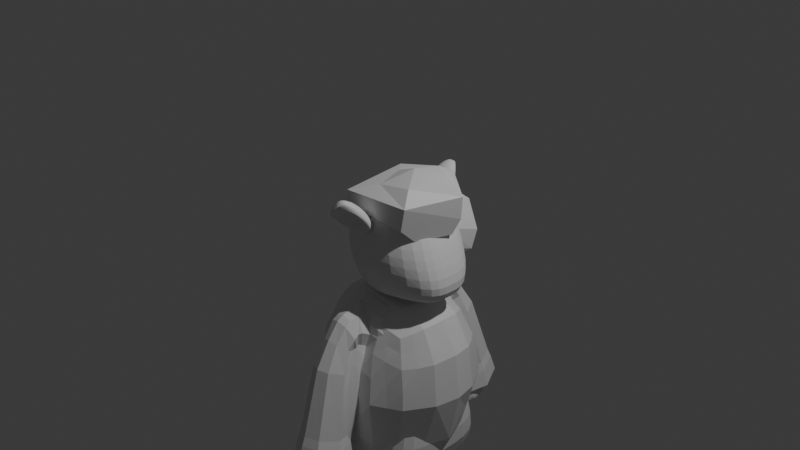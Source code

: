 # Source: Player_Model.blend  (saved by Blender 4.4.30; exported with 4.5.12 LTS)
import bpy
from mathutils import Matrix  # noqa: F401  (used for matrix-valued properties, if any)

bpy.ops.wm.read_factory_settings(use_empty=True)
scene = bpy.context.scene
scene.name = 'Scene'

# ---- collections
col_collection = bpy.data.collections.new('Collection'); scene.collection.children.link(col_collection)
col_fluff = bpy.data.collections.new('fluff'); scene.collection.children.link(col_fluff)

# ---- materials (node trees are filled in below, after node groups)
mat_material_001 = bpy.data.materials.new('Material.001')
mat_material_001.alpha_threshold = 0.0
mat_material_001.roughness = 0.5
mat_material_001.line_color = (0.0, 0.0, 0.0, 1.0)

# ---- material node trees
mat_material_001.use_nodes = True; mat_material_001.node_tree.nodes.clear()
_N = mat_material_001.node_tree.nodes; _L = mat_material_001.node_tree.links
n0 = _N.new('ShaderNodeOutputMaterial'); n0.name = 'Material Output'; n0.location = (300, 300)
n1 = _N.new('ShaderNodeBsdfPrincipled'); n1.name = 'Principled BSDF'; n1.location = (10, 300)
n1.inputs[3].default_value = 1.45
_L.new(n1.outputs[0], n0.inputs[0])
n0.is_active_output = True

# ---- world
world_world = bpy.data.worlds.new('World'); scene.world = world_world
world_world.use_nodes = True; world_world.node_tree.nodes.clear()
_N = world_world.node_tree.nodes; _L = world_world.node_tree.links
n0 = _N.new('ShaderNodeOutputWorld'); n0.name = 'World Output'; n0.location = (300, 300)
n1 = _N.new('ShaderNodeBackground'); n1.name = 'Background'; n1.location = (10, 300)
n1.inputs[0].default_value = (0.05088, 0.05088, 0.05088, 1.0)
_L.new(n1.outputs[0], n0.inputs[0])
n0.is_active_output = True
world_world.color = (0.05088, 0.05088, 0.05088)
world_world.sun_shadow_jitter_overblur = 0.0

# ---- cameras
cam_camera = bpy.data.cameras.new('Camera')
cam_camera.clip_end = 100.0
cam_camera.ortho_scale = 7.314

# ---- lights
light_light = bpy.data.lights.new('Light', 'POINT')
light_light.energy = 1000.0
light_light.shadow_soft_size = 0.1

# ---- meshes
me_cube_001 = bpy.data.meshes.new('Cube.001')
me_cube_001.from_pydata([(0.476, 0.4324, 0.7187), (0.5076, 0.4473, -0.8007), (-0.4742, 0.4324, 0.7713), (-0.5162, 0.5233, -0.8018), (-0.5893, 0.2577, -0.878), (-0.5405, 0.0, -0.9161), (0.3227, 0.504, -0.9251), (0.02453, 0.6755, -0.649), (-0.2669, 0.5794, -0.9425), (0.5853, 0.5176, 0.4342), (0.6517, 0.564, -0.005901), (0.5235, 0.5116, -0.5675), (-0.5791, 0.5176, 0.4529), (-0.6506, 0.564, -0.005901), (-0.5143, 0.5828, -0.5148), (0.6029, 0.2297, 0.8), (0.6524, 0.0, 0.8374), (-0.4803, 0.0, 0.9072), (-0.5035, 0.2297, 0.8701), (-0.2906, 0.4796, 0.8301), (-0.057, 0.5252, 0.9391), (0.2204, 0.4796, 0.7956), (0.5349, 0.0, -0.9037), (0.561, 0.2419, -0.8598), (0.301, 0.2492, 0.9216), (-0.01792, 0.2642, 0.9633), (-0.2818, 0.2492, 0.9789), (0.3555, 0.0, 0.95), (0.02172, 0.0, 0.9855), (-0.2551, 0.0, 1.014), (-0.8047, 0.0, -0.5263), (-0.8772, 0.0, 0.0108), (-0.662, 0.0, 0.5659), (-0.6881, 0.2842, -0.5303), (-0.8245, 0.2683, 0.000873), (-0.6774, 0.2501, 0.5184), (-0.3515, 0.1437, -1.231), (-0.01201, 0.07096, -1.335), (0.3465, 0.1631, -1.19), (-0.3095, 0.0, -1.266), (-0.003557, 0.0, -1.336), (0.3105, 0.0, -1.213), (0.665, 0.269, -0.589), (0.8368, 0.2683, 0.000873), (0.7802, 0.2501, 0.4682), (0.7727, 0.0, -0.5709), (0.8985, 0.0, 0.01066), (0.8368, 0.0, 0.4989), (-0.2913, 0.7467, -0.5145), (-0.3563, 0.7471, 0.002454), (-0.325, 0.6057, 0.5207), (0.005527, 0.7186, -0.52), (-0.006194, 0.6825, 0.04169), (-0.05161, 0.5616, 0.4596), (0.3066, 0.668, -0.555), (0.3541, 0.7471, 0.002455), (0.2482, 0.6057, 0.5114), (0.2183, 0.5949, -0.8692), (-0.1628, 0.6693, -0.8761), (-0.2405, 0.07389, -1.286), (0.2226, 0.1037, -1.247), (-0.3321, 0.3828, -1.171), (0.3604, 0.3504, -1.134), (0.3752, 0.5607, -1.422), (0.008632, 0.7296, -1.426), (-0.3318, 0.5987, -1.429), (-0.411, 0.1324, -1.438), (0.01964, 0.06175, -1.428), (0.3994, 0.153, -1.419), (0.2549, 0.6534, -1.423), (-0.2166, 0.683, -1.432), (-0.2561, 0.06584, -1.441), (0.2726, 0.08786, -1.419), (-0.405, 0.3823, -1.426), (0.4122, 0.3636, -1.42), (0.3861, 0.5728, -1.618), (0.02827, 0.7056, -1.616), (-0.3029, 0.5771, -1.584), (-0.4107, 0.1701, -1.596), (0.01162, 0.09083, -1.628), (0.4036, 0.1863, -1.62), (0.2684, 0.6524, -1.62), (-0.1953, 0.6547, -1.594), (-0.2593, 0.1087, -1.609), (0.2739, 0.1214, -1.628), (-0.3796, 0.3912, -1.58), (0.419, 0.3892, -1.62), (0.3221, 0.533, -1.859), (0.05849, 0.6325, -1.855), (-0.1559, 0.5263, -1.84), (-0.2191, 0.2495, -1.845), (0.0516, 0.1764, -1.89), (0.3248, 0.2506, -1.874), (0.2347, 0.5931, -1.859), (-0.08983, 0.59, -1.849), (-0.1227, 0.1996, -1.866), (0.2253, 0.2011, -1.884), (-0.1996, 0.3873, -1.834), (0.3415, 0.3909, -1.868), (0.2475, 0.4665, -2.124), (0.07143, 0.5415, -2.123), (-0.07939, 0.4619, -2.124), (-0.08222, 0.2642, -2.128), (0.07181, 0.2205, -2.129), (0.2436, 0.2673, -2.128), (0.1911, 0.5148, -2.123), (-0.03722, 0.5129, -2.124), (-0.0293, 0.2337, -2.129), (0.1814, 0.2361, -2.129), (-0.08879, 0.3585, -2.126), (0.2567, 0.3646, -2.126), (0.3851, 0.5651, -2.309), (0.0592, 0.5707, -2.303), (-0.1251, 0.4819, -2.299), (-0.122, 0.2573, -2.288), (0.06873, 0.2083, -2.279), (0.3844, 0.1946, -2.298), (0.2819, 0.6575, -2.31), (-0.07125, 0.5385, -2.3), (-0.05421, 0.2242, -2.283), (0.272, 0.143, -2.29), (-0.1371, 0.3652, -2.293), (0.4026, 0.3719, -2.302), (0.09176, 0.3391, -2.296), (0.5256, 0.4729, 0.5801), (0.6301, 0.5443, 0.2102), (0.5876, 0.5378, -0.2867), (-0.5225, 0.4729, 0.6179), (-0.6231, 0.5443, 0.2113), (-0.583, 0.5734, -0.2604), (0.5424, 0.3355, 0.758), (-0.4931, 0.3355, 0.8228), (-0.3784, 0.4564, 0.8038), (0.3416, 0.4564, 0.759), (0.1313, 0.2564, 0.9384), (-0.1516, 0.2564, 0.9731), (0.2592, 0.3707, 0.8547), (-0.03837, 0.386, 0.8988), (-0.289, 0.3707, 0.9043), (-0.3891, 0.24, 0.9276), (0.4495, 0.24, 0.8617), (-0.7624, 0.2762, -0.2647), (-0.7592, 0.2592, 0.2484), (-0.5793, 0.2397, 0.7031), (-0.6386, 0.3874, 0.4816), (-0.7381, 0.4162, -0.002514), (-0.6012, 0.4335, -0.5226), (0.7509, 0.2687, -0.294), (0.8085, 0.2592, 0.2345), (0.5943, 0.3903, -0.5782), (0.7442, 0.4162, -0.002514), (0.6914, 0.3874, 0.4474), (0.6936, 0.2397, 0.6342), (-0.3238, 0.7475, -0.2571), (-0.3447, 0.6846, 0.2681), (-0.1429, 0.7491, -0.5172), (-0.1799, 0.7365, 0.0193), (0.002764, 0.748, -0.2547), (-0.03571, 0.6337, 0.3341), (0.1561, 0.7098, -0.5375), (0.1719, 0.736, 0.0195), (0.3314, 0.7081, -0.2774), (0.3057, 0.6846, 0.2681), (-0.4028, 0.6647, -0.5147), (-0.504, 0.6561, -0.002847), (-0.4474, 0.5749, 0.4873), (-0.3271, 0.5401, 0.678), (0.247, 0.5397, 0.6542), (0.4094, 0.5749, 0.4732), (0.504, 0.6561, -0.002847), (0.4151, 0.5898, -0.5613), (0.4595, 0.623, -0.2821), (0.469, 0.6231, 0.2351), (0.3665, 0.5113, 0.6204), (0.1529, 0.5434, 0.6715), (-0.4087, 0.5113, 0.6515), (-0.4837, 0.6231, 0.2352), (-0.4534, 0.6604, -0.2587), (0.1268, 0.6789, 0.2996), (0.1671, 0.7445, -0.266), (-0.1859, 0.6789, 0.2996), (-0.1605, 0.7642, -0.2559), (0.6151, 0.3614, 0.6048), (0.7205, 0.4019, 0.2221), (0.6692, 0.4032, -0.2904), (-0.6727, 0.4248, -0.2625), (-0.693, 0.4019, 0.229), (-0.5604, 0.3614, 0.6621), (-0.3871, 0.3538, 0.8672), (-0.1639, 0.3779, 0.9006), (0.09996, 0.3778, 0.8723), (0.396, 0.3538, 0.8082), (-0.1756, 0.4909, 0.8318), (0.06863, 0.4907, 0.813), (-0.2019, 0.5883, 0.4959), (0.1009, 0.5877, 0.4919), (-0.2568, 0.544, 0.6904), (-0.06286, 0.5887, 0.9135), (-0.05401, 0.5482, 0.4954), (-0.1699, 0.5986, 0.8781), (0.04784, 0.5985, 0.8654), (-0.2048, 0.5893, 0.5188), (0.0978, 0.6216, 0.5181), (0.1385, 0.643, 0.723), (-0.2535, 0.6434, 0.735), (-0.06834, 0.7165, 0.8776), (-0.05408, 0.556, 0.4936), (-0.1615, 0.7072, 0.8451), (0.0286, 0.7074, 0.8409), (-0.1925, 0.6601, 0.5555), (0.08306, 0.659, 0.5538), (0.1197, 0.6796, 0.7108), (-0.2379, 0.6797, 0.7184), (-0.06959, 0.7889, 0.8334), (-0.05001, 0.5684, 0.4533), (-0.1708, 0.7705, 0.7986), (0.03629, 0.7724, 0.7975), (-0.1876, 0.6772, 0.5284), (0.08314, 0.676, 0.5277), (0.1259, 0.7294, 0.6749), (-0.2431, 0.731, 0.6784), (-0.04504, 0.5827, 0.4291), (-0.1544, 0.6983, 0.4978), (0.1066, 0.8079, 0.5691), (-0.2138, 0.8104, 0.5691), (-0.1528, 0.8977, 0.6413), (0.03381, 0.8949, 0.6413), (0.05629, 0.6976, 0.4976), (-0.06126, 0.9257, 0.6632), (-0.04165, 1.097, 0.4016), (-0.03956, 0.674, 0.277), (-0.1564, 1.052, 0.3864), (0.07298, 1.049, 0.3877), (-0.1616, 0.7626, 0.2914), (0.08324, 0.7616, 0.2927), (0.1504, 0.9, 0.3394), (-0.2311, 0.9031, 0.3372), (0.00129, 1.328, -0.2866), (0.00129, 0.7994, -0.4093), (-0.1464, 1.262, -0.3028), (0.149, 1.263, -0.3028), (-0.1507, 0.8674, -0.4003), (0.1533, 0.8677, -0.4003), (0.242, 1.057, -0.3532), (-0.2395, 1.055, -0.3532), (0.00129, 1.328, -0.2866), (0.00129, 0.7994, -0.4093), (-0.1464, 1.262, -0.3028), (0.149, 1.263, -0.3028), (-0.1507, 0.8674, -0.4003), (0.1533, 0.8677, -0.4003), (0.242, 1.057, -0.3532), (-0.2395, 1.055, -0.3532), (0.006462, 1.368, -0.38), (0.006462, 0.7833, -0.5166), (-0.1578, 1.296, -0.3982), (0.1708, 1.297, -0.3982), (-0.1626, 0.8559, -0.5066), (0.1756, 0.8588, -0.5066), (0.2743, 1.07, -0.4542), (-0.2614, 1.068, -0.4542), (0.0152, 1.427, -0.5623), (0.0152, 0.7767, -0.7142), (-0.1675, 1.345, -0.5824), (0.1979, 1.348, -0.5824), (-0.1729, 0.8547, -0.7031), (0.2033, 0.8558, -0.7031), (0.3131, 1.095, -0.6448), (-0.2827, 1.087, -0.6448), (0.01596, 1.369, -0.6281), (0.01596, 0.8504, -0.747), (-0.1271, 1.304, -0.6439), (0.159, 1.307, -0.6439), (-0.1312, 0.9205, -0.7384), (0.1632, 0.9219, -0.7384), (0.2492, 1.108, -0.6927), (-0.2172, 1.104, -0.6927), (0.01027, 1.075, -0.7015)], [], [(24, 134, 25, 28, 27), (25, 135, 26, 29, 28), (191, 136, 24, 140), (190, 137, 25, 134), (189, 138, 26, 135), (188, 131, 18, 139), (26, 139, 18, 17, 29), (15, 140, 24, 27, 16), (30, 31, 34, 141, 33), (31, 32, 35, 142, 34), (32, 17, 18, 143, 35), (187, 131, 2, 127), (186, 144, 12, 128), (185, 145, 13, 129), (4, 33, 146, 14, 3), (5, 30, 33, 4), (36, 59, 37, 40, 39), (37, 60, 38, 41, 40), (3, 8, 61, 36, 4), (6, 1, 23, 38, 62), (38, 23, 22, 41), (4, 36, 39, 5), (42, 147, 43, 46, 45), (43, 148, 44, 47, 46), (1, 11, 149, 42, 23), (184, 150, 43, 147), (183, 151, 44, 148), (182, 130, 15, 152), (44, 152, 15, 16, 47), (23, 42, 45, 22), (181, 156, 52, 157), (180, 194, 53, 158), (179, 160, 55, 161), (178, 195, 56, 162), (3, 14, 163, 48, 8), (177, 164, 49, 153), (176, 165, 50, 154), (175, 132, 19, 166), (174, 193, 21, 167), (173, 133, 0, 124), (172, 168, 9, 125), (171, 169, 10, 126), (6, 54, 170, 11, 1), (7, 51, 159, 54, 6, 57), (8, 48, 155, 51, 7, 58), (7, 57, 69, 64), (59, 36, 66, 71), (60, 37, 67, 72), (8, 58, 70, 65), (37, 59, 71, 67), (57, 6, 63, 69), (36, 61, 73, 66), (61, 8, 65, 73), (58, 7, 64, 70), (38, 60, 72, 68), (62, 38, 68, 74), (6, 62, 74, 63), (64, 69, 81, 76), (70, 64, 76, 82), (66, 73, 85, 78), (63, 74, 86, 75), (65, 70, 82, 77), (71, 66, 78, 83), (74, 68, 80, 86), (67, 71, 83, 79), (72, 67, 79, 84), (69, 63, 75, 81), (68, 72, 84, 80), (73, 65, 77, 85), (85, 77, 89, 97), (76, 81, 93, 88), (82, 76, 88, 94), (78, 85, 97, 90), (75, 86, 98, 87), (77, 82, 94, 89), (83, 78, 90, 95), (86, 80, 92, 98), (79, 83, 95, 91), (84, 79, 91, 96), (81, 75, 87, 93), (80, 84, 96, 92), (92, 96, 108, 104), (97, 89, 101, 109), (88, 93, 105, 100), (94, 88, 100, 106), (90, 97, 109, 102), (87, 98, 110, 99), (89, 94, 106, 101), (95, 90, 102, 107), (98, 92, 104, 110), (91, 95, 107, 103), (96, 91, 103, 108), (93, 87, 99, 105), (104, 108, 120, 116), (109, 101, 113, 121), (100, 105, 117, 112), (106, 100, 112, 118), (102, 109, 121, 114), (99, 110, 122, 111), (101, 106, 118, 113), (107, 102, 114, 119), (110, 104, 116, 122), (103, 107, 119, 115), (108, 103, 115, 120), (105, 99, 111, 117), (115, 119, 123), (120, 115, 123), (117, 111, 123), (116, 120, 123), (121, 113, 123), (112, 117, 123), (118, 112, 123), (114, 121, 123), (111, 122, 123), (113, 118, 123), (119, 114, 123), (122, 116, 123), (170, 171, 126, 11), (54, 161, 171, 170), (161, 55, 169, 171), (169, 172, 125, 10), (55, 162, 172, 169), (162, 56, 168, 172), (168, 173, 124, 9), (56, 167, 173, 168), (167, 21, 133, 173), (195, 174, 167, 56), (50, 166, 196, 194), (166, 19, 192, 196), (165, 175, 166, 50), (12, 127, 175, 165), (127, 2, 132, 175), (164, 176, 154, 49), (13, 128, 176, 164), (128, 12, 165, 176), (163, 177, 153, 48), (14, 129, 177, 163), (129, 13, 164, 177), (160, 178, 162, 55), (52, 158, 178, 160), (158, 53, 195, 178), (159, 179, 161, 54), (51, 157, 179, 159), (157, 52, 160, 179), (156, 180, 158, 52), (49, 154, 180, 156), (154, 50, 194, 180), (155, 181, 157, 51), (48, 153, 181, 155), (153, 49, 156, 181), (151, 182, 152, 44), (9, 124, 182, 151), (124, 0, 130, 182), (150, 183, 148, 43), (10, 125, 183, 150), (125, 9, 151, 183), (149, 184, 147, 42), (11, 126, 184, 149), (126, 10, 150, 184), (146, 185, 129, 14), (33, 141, 185, 146), (141, 34, 145, 185), (145, 186, 128, 13), (34, 142, 186, 145), (142, 35, 144, 186), (144, 187, 127, 12), (35, 143, 187, 144), (143, 18, 131, 187), (138, 188, 139, 26), (19, 132, 188, 138), (132, 2, 131, 188), (137, 189, 135, 25), (20, 192, 189, 137), (192, 19, 138, 189), (136, 190, 134, 24), (21, 193, 190, 136), (193, 20, 137, 190), (130, 191, 140, 15), (0, 133, 191, 130), (133, 21, 136, 191), (193, 174, 203, 200), (20, 193, 200, 197), (194, 196, 204, 201), (53, 194, 201, 198), (174, 195, 202, 203), (195, 53, 198, 202), (192, 20, 197, 199), (196, 192, 199, 204), (202, 198, 206, 210), (204, 199, 207, 212), (200, 203, 211, 208), (199, 197, 205, 207), (197, 200, 208, 205), (201, 204, 212, 209), (203, 202, 210, 211), (198, 201, 209, 206), (209, 212, 220, 217), (211, 210, 218, 219), (206, 209, 217, 214), (210, 206, 214, 218), (212, 207, 215, 220), (208, 211, 219, 216), (207, 205, 213, 215), (205, 208, 216, 213), (214, 217, 222, 221), (218, 214, 221, 227), (220, 215, 225, 224), (216, 219, 223, 226), (215, 213, 228, 225), (213, 216, 226, 228), (217, 220, 224, 222), (219, 218, 227, 223), (224, 225, 231, 236), (226, 223, 235, 232), (225, 228, 229, 231), (228, 226, 232, 229), (222, 224, 236, 233), (223, 227, 234, 235), (221, 222, 233, 230), (227, 221, 230, 234), (233, 236, 244, 241), (235, 234, 242, 243), (230, 233, 241, 238), (234, 230, 238, 242), (236, 231, 239, 244), (232, 235, 243, 240), (231, 229, 237, 239), (229, 232, 240, 237), (241, 244, 252, 249), (243, 242, 250, 251), (238, 241, 249, 246), (242, 238, 246, 250), (244, 239, 247, 252), (240, 243, 251, 248), (239, 237, 245, 247), (237, 240, 248, 245), (245, 248, 256, 253), (249, 252, 260, 257), (251, 250, 258, 259), (246, 249, 257, 254), (250, 246, 254, 258), (252, 247, 255, 260), (248, 251, 259, 256), (247, 245, 253, 255), (260, 255, 263, 268), (256, 259, 267, 264), (255, 253, 261, 263), (253, 256, 264, 261), (257, 260, 268, 265), (259, 258, 266, 267), (254, 257, 265, 262), (258, 254, 262, 266), (262, 265, 273, 270), (266, 262, 270, 274), (268, 263, 271, 276), (264, 267, 275, 272), (263, 261, 269, 271), (261, 264, 272, 269), (265, 268, 276, 273), (267, 266, 274, 275), (273, 276, 277), (275, 274, 277), (270, 273, 277), (274, 270, 277), (276, 271, 277), (272, 275, 277), (271, 269, 277), (269, 272, 277)])
_uv = me_cube_001.uv_layers.new(name='UVMap')
_uv.uv.foreach_set('vector', [0.6875, 0.5625, 0.7188, 0.5625, 0.75, 0.5625, 0.75, 0.625, 0.6875, 0.625, 0.75, 0.5625, 0.7812, 0.5625, 0.8125, 0.5625, 0.8125, 0.625, 0.75, 0.625, 0.6562, 0.5312, 0.6875, 0.5313, 0.6875, 0.5625, 0.6562, 0.5625, 0.7188, 0.5313, 0.75, 0.5313, 0.75, 0.5625, 0.7188, 0.5625, 0.7813, 0.5313, 0.8125, 0.5313, 0.8125, 0.5625, 0.7812, 0.5625, 0.8438, 0.5313, 0.875, 0.5313, 0.875, 0.5625, 0.8438, 0.5625, 0.8125, 0.5625, 0.8438, 0.5625, 0.875, 0.5625, 0.875, 0.625, 0.8125, 0.625, 0.625, 0.5625, 0.6562, 0.5625, 0.6875, 0.5625, 0.6875, 0.625, 0.625, 0.625, 0.4375, 0.125, 0.5, 0.125, 0.5, 0.1875, 0.4688, 0.1875, 0.4375, 0.1875, 0.5, 0.125, 0.5625, 0.125, 0.5625, 0.1875, 0.5313, 0.1875, 0.5, 0.1875, 0.5625, 0.125, 0.625, 0.125, 0.625, 0.1875, 0.5938, 0.1875, 0.5625, 0.1875, 0.5938, 0.2188, 0.625, 0.2188, 0.625, 0.25, 0.5938, 0.25, 0.5313, 0.2188, 0.5625, 0.2188, 0.5625, 0.25, 0.5313, 0.25, 0.4688, 0.2188, 0.5, 0.2188, 0.5, 0.25, 0.4688, 0.25, 0.375, 0.1875, 0.4375, 0.1875, 0.4375, 0.2188, 0.4375, 0.25, 0.375, 0.25, 0.375, 0.125, 0.4375, 0.125, 0.4375, 0.1875, 0.375, 0.1875, 0.1875, 0.5625, 0.2188, 0.5625, 0.25, 0.5625, 0.25, 0.625, 0.1875, 0.625, 0.25, 0.5625, 0.2812, 0.5625, 0.3125, 0.5625, 0.3125, 0.625, 0.25, 0.625, 0.125, 0.5, 0.1875, 0.5, 0.1875, 0.5313, 0.1875, 0.5625, 0.125, 0.5625, 0.3125, 0.5, 0.375, 0.5, 0.375, 0.5625, 0.3125, 0.5625, 0.3125, 0.5313, 0.3125, 0.5625, 0.375, 0.5625, 0.375, 0.625, 0.3125, 0.625, 0.125, 0.5625, 0.1875, 0.5625, 0.1875, 0.625, 0.125, 0.625, 0.4375, 0.5625, 0.4688, 0.5625, 0.5, 0.5625, 0.5, 0.625, 0.4375, 0.625, 0.5, 0.5625, 0.5313, 0.5625, 0.5625, 0.5625, 0.5625, 0.625, 0.5, 0.625, 0.375, 0.5, 0.4375, 0.5, 0.4375, 0.5313, 0.4375, 0.5625, 0.375, 0.5625, 0.4688, 0.5313, 0.5, 0.5313, 0.5, 0.5625, 0.4688, 0.5625, 0.5313, 0.5312, 0.5625, 0.5312, 0.5625, 0.5625, 0.5313, 0.5625, 0.5938, 0.5312, 0.625, 0.5312, 0.625, 0.5625, 0.5938, 0.5625, 0.5625, 0.5625, 0.5938, 0.5625, 0.625, 0.5625, 0.625, 0.625, 0.5625, 0.625, 0.375, 0.5625, 0.4375, 0.5625, 0.4375, 0.625, 0.375, 0.625, 0.4688, 0.3438, 0.5, 0.3438, 0.5, 0.375, 0.4688, 0.375, 0.5313, 0.3438, 0.5625, 0.3438, 0.5625, 0.375, 0.5313, 0.375, 0.4688, 0.4063, 0.5, 0.4063, 0.5, 0.4375, 0.4688, 0.4375, 0.5313, 0.4063, 0.5625, 0.4063, 0.5625, 0.4375, 0.5313, 0.4375, 0.375, 0.25, 0.4375, 0.25, 0.4375, 0.2812, 0.4375, 0.3125, 0.375, 0.3125, 0.4688, 0.2812, 0.5, 0.2812, 0.5, 0.3125, 0.4688, 0.3125, 0.5313, 0.2812, 0.5625, 0.2812, 0.5625, 0.3125, 0.5313, 0.3125, 0.5938, 0.2812, 0.625, 0.2812, 0.625, 0.3125, 0.5938, 0.3125, 0.5938, 0.4063, 0.625, 0.4063, 0.625, 0.4375, 0.5938, 0.4375, 0.5938, 0.4688, 0.625, 0.4688, 0.625, 0.5, 0.5938, 0.5, 0.5313, 0.4688, 0.5625, 0.4688, 0.5625, 0.5, 0.5313, 0.5, 0.4688, 0.4688, 0.5, 0.4688, 0.5, 0.5, 0.4688, 0.5, 0.375, 0.4375, 0.4375, 0.4375, 0.4375, 0.4688, 0.4375, 0.5, 0.375, 0.5, 0.375, 0.375, 0.4375, 0.375, 0.4375, 0.4063, 0.4375, 0.4375, 0.375, 0.4375, 0.375, 0.4063, 0.375, 0.3125, 0.4375, 0.3125, 0.4375, 0.3438, 0.4375, 0.375, 0.375, 0.375, 0.375, 0.3438, 0.375, 0.375, 0.375, 0.4063, 0.375, 0.4063, 0.375, 0.375, 0.2188, 0.5625, 0.1875, 0.5625, 0.1875, 0.5625, 0.2188, 0.5625, 0.2812, 0.5625, 0.25, 0.5625, 0.25, 0.5625, 0.2812, 0.5625, 0.375, 0.3125, 0.375, 0.3438, 0.375, 0.3438, 0.375, 0.3125, 0.25, 0.5625, 0.2188, 0.5625, 0.2188, 0.5625, 0.25, 0.5625, 0.375, 0.4063, 0.375, 0.4375, 0.375, 0.4375, 0.375, 0.4063, 0.1875, 0.5625, 0.1875, 0.5313, 0.1875, 0.5313, 0.1875, 0.5625, 0.1875, 0.5313, 0.1875, 0.5, 0.1875, 0.5, 0.1875, 0.5313, 0.375, 0.3438, 0.375, 0.375, 0.375, 0.375, 0.375, 0.3438, 0.3125, 0.5625, 0.2812, 0.5625, 0.2812, 0.5625, 0.3125, 0.5625, 0.3125, 0.5313, 0.3125, 0.5625, 0.3125, 0.5625, 0.3125, 0.5313, 0.3125, 0.5, 0.3125, 0.5313, 0.3125, 0.5313, 0.3125, 0.5, 0.375, 0.375, 0.375, 0.4063, 0.375, 0.4063, 0.375, 0.375, 0.375, 0.3438, 0.375, 0.375, 0.375, 0.375, 0.375, 0.3438, 0.1875, 0.5625, 0.1875, 0.5313, 0.1875, 0.5313, 0.1875, 0.5625, 0.3125, 0.5, 0.3125, 0.5313, 0.3125, 0.5313, 0.3125, 0.5, 0.375, 0.3125, 0.375, 0.3438, 0.375, 0.3438, 0.375, 0.3125, 0.2188, 0.5625, 0.1875, 0.5625, 0.1875, 0.5625, 0.2188, 0.5625, 0.3125, 0.5313, 0.3125, 0.5625, 0.3125, 0.5625, 0.3125, 0.5313, 0.25, 0.5625, 0.2188, 0.5625, 0.2188, 0.5625, 0.25, 0.5625, 0.2812, 0.5625, 0.25, 0.5625, 0.25, 0.5625, 0.2812, 0.5625, 0.375, 0.4063, 0.375, 0.4375, 0.375, 0.4375, 0.375, 0.4063, 0.3125, 0.5625, 0.2812, 0.5625, 0.2812, 0.5625, 0.3125, 0.5625, 0.1875, 0.5313, 0.1875, 0.5, 0.1875, 0.5, 0.1875, 0.5313, 0.1875, 0.5313, 0.1875, 0.5, 0.1875, 0.5, 0.1875, 0.5313, 0.375, 0.375, 0.375, 0.4063, 0.375, 0.4063, 0.375, 0.375, 0.375, 0.3438, 0.375, 0.375, 0.375, 0.375, 0.375, 0.3438, 0.1875, 0.5625, 0.1875, 0.5313, 0.1875, 0.5313, 0.1875, 0.5625, 0.3125, 0.5, 0.3125, 0.5313, 0.3125, 0.5313, 0.3125, 0.5, 0.375, 0.3125, 0.375, 0.3438, 0.375, 0.3438, 0.375, 0.3125, 0.2188, 0.5625, 0.1875, 0.5625, 0.1875, 0.5625, 0.2188, 0.5625, 0.3125, 0.5313, 0.3125, 0.5625, 0.3125, 0.5625, 0.3125, 0.5313, 0.25, 0.5625, 0.2188, 0.5625, 0.2188, 0.5625, 0.25, 0.5625, 0.2812, 0.5625, 0.25, 0.5625, 0.25, 0.5625, 0.2812, 0.5625, 0.375, 0.4063, 0.375, 0.4375, 0.375, 0.4375, 0.375, 0.4063, 0.3125, 0.5625, 0.2812, 0.5625, 0.2812, 0.5625, 0.3125, 0.5625, 0.3125, 0.5625, 0.2812, 0.5625, 0.2812, 0.5625, 0.3125, 0.5625, 0.1875, 0.5313, 0.1875, 0.5, 0.1875, 0.5, 0.1875, 0.5313, 0.375, 0.375, 0.375, 0.4063, 0.375, 0.4063, 0.375, 0.375, 0.375, 0.3438, 0.375, 0.375, 0.375, 0.375, 0.375, 0.3438, 0.1875, 0.5625, 0.1875, 0.5313, 0.1875, 0.5313, 0.1875, 0.5625, 0.3125, 0.5, 0.3125, 0.5313, 0.3125, 0.5313, 0.3125, 0.5, 0.375, 0.3125, 0.375, 0.3438, 0.375, 0.3438, 0.375, 0.3125, 0.2188, 0.5625, 0.1875, 0.5625, 0.1875, 0.5625, 0.2188, 0.5625, 0.3125, 0.5313, 0.3125, 0.5625, 0.3125, 0.5625, 0.3125, 0.5313, 0.25, 0.5625, 0.2188, 0.5625, 0.2188, 0.5625, 0.25, 0.5625, 0.2812, 0.5625, 0.25, 0.5625, 0.25, 0.5625, 0.2812, 0.5625, 0.375, 0.4063, 0.375, 0.4375, 0.375, 0.4375, 0.375, 0.4063, 0.3125, 0.5625, 0.2812, 0.5625, 0.2812, 0.5625, 0.3125, 0.5625, 0.1875, 0.5313, 0.1875, 0.5, 0.1875, 0.5, 0.1875, 0.5313, 0.375, 0.375, 0.375, 0.4063, 0.375, 0.4063, 0.375, 0.375, 0.375, 0.3438, 0.375, 0.375, 0.375, 0.375, 0.375, 0.3438, 0.1875, 0.5625, 0.1875, 0.5313, 0.1875, 0.5313, 0.1875, 0.5625, 0.3125, 0.5, 0.3125, 0.5313, 0.3125, 0.5313, 0.3125, 0.5, 0.375, 0.3125, 0.375, 0.3438, 0.375, 0.3438, 0.375, 0.3125, 0.2188, 0.5625, 0.1875, 0.5625, 0.1875, 0.5625, 0.2188, 0.5625, 0.3125, 0.5313, 0.3125, 0.5625, 0.3125, 0.5625, 0.3125, 0.5313, 0.25, 0.5625, 0.2188, 0.5625, 0.2188, 0.5625, 0.25, 0.5625, 0.2812, 0.5625, 0.25, 0.5625, 0.25, 0.5625, 0.2812, 0.5625, 0.375, 0.4063, 0.375, 0.4375, 0.375, 0.4375, 0.375, 0.4063, 0.25, 0.5625, 0.2188, 0.5625, 0.25, 0.5625, 0.2812, 0.5625, 0.25, 0.5625, 0.2812, 0.5625, 0.375, 0.4063, 0.375, 0.4375, 0.375, 0.4063, 0.3125, 0.5625, 0.2812, 0.5625, 0.3125, 0.5625, 0.1875, 0.5313, 0.1875, 0.5, 0.1875, 0.5313, 0.375, 0.375, 0.375, 0.4063, 0.375, 0.375, 0.375, 0.3438, 0.375, 0.375, 0.375, 0.3438, 0.1875, 0.5625, 0.1875, 0.5313, 0.1875, 0.5625, 0.3125, 0.5, 0.3125, 0.5313, 0.3125, 0.5, 0.375, 0.3125, 0.375, 0.3438, 0.375, 0.3125, 0.2188, 0.5625, 0.1875, 0.5625, 0.2188, 0.5625, 0.3125, 0.5313, 0.3125, 0.5625, 0.3125, 0.5313, 0.4375, 0.4688, 0.4688, 0.4688, 0.4688, 0.5, 0.4375, 0.5, 0.4375, 0.4375, 0.4688, 0.4375, 0.4688, 0.4688, 0.4375, 0.4688, 0.4688, 0.4375, 0.5, 0.4375, 0.5, 0.4688, 0.4688, 0.4688, 0.5, 0.4688, 0.5313, 0.4688, 0.5313, 0.5, 0.5, 0.5, 0.5, 0.4375, 0.5313, 0.4375, 0.5313, 0.4688, 0.5, 0.4688, 0.5313, 0.4375, 0.5625, 0.4375, 0.5625, 0.4688, 0.5313, 0.4688, 0.5625, 0.4688, 0.5938, 0.4688, 0.5938, 0.5, 0.5625, 0.5, 0.5625, 0.4375, 0.5938, 0.4375, 0.5938, 0.4688, 0.5625, 0.4688, 0.5938, 0.4375, 0.625, 0.4375, 0.625, 0.4688, 0.5938, 0.4688, 0.5625, 0.4063, 0.5938, 0.4063, 0.5938, 0.4375, 0.5625, 0.4375, 0.5625, 0.3125, 0.5938, 0.3125, 0.5938, 0.3438, 0.5625, 0.3438, 0.5938, 0.3125, 0.625, 0.3125, 0.625, 0.3438, 0.5938, 0.3438, 0.5625, 0.2812, 0.5938, 0.2812, 0.5938, 0.3125, 0.5625, 0.3125, 0.5625, 0.25, 0.5938, 0.25, 0.5938, 0.2812, 0.5625, 0.2812, 0.5938, 0.25, 0.625, 0.25, 0.625, 0.2812, 0.5938, 0.2812, 0.5, 0.2812, 0.5313, 0.2812, 0.5313, 0.3125, 0.5, 0.3125, 0.5, 0.25, 0.5313, 0.25, 0.5313, 0.2812, 0.5, 0.2812, 0.5313, 0.25, 0.5625, 0.25, 0.5625, 0.2812, 0.5313, 0.2812, 0.4375, 0.2812, 0.4688, 0.2812, 0.4688, 0.3125, 0.4375, 0.3125, 0.4375, 0.25, 0.4688, 0.25, 0.4688, 0.2812, 0.4375, 0.2812, 0.4688, 0.25, 0.5, 0.25, 0.5, 0.2812, 0.4688, 0.2812, 0.5, 0.4063, 0.5313, 0.4063, 0.5313, 0.4375, 0.5, 0.4375, 0.5, 0.375, 0.5313, 0.375, 0.5313, 0.4063, 0.5, 0.4063, 0.5313, 0.375, 0.5625, 0.375, 0.5625, 0.4063, 0.5313, 0.4063, 0.4375, 0.4063, 0.4688, 0.4063, 0.4688, 0.4375, 0.4375, 0.4375, 0.4375, 0.375, 0.4688, 0.375, 0.4688, 0.4063, 0.4375, 0.4063, 0.4688, 0.375, 0.5, 0.375, 0.5, 0.4063, 0.4688, 0.4063, 0.5, 0.3438, 0.5313, 0.3438, 0.5313, 0.375, 0.5, 0.375, 0.5, 0.3125, 0.5313, 0.3125, 0.5313, 0.3438, 0.5, 0.3438, 0.5313, 0.3125, 0.5625, 0.3125, 0.5625, 0.3438, 0.5313, 0.3438, 0.4375, 0.3438, 0.4688, 0.3438, 0.4688, 0.375, 0.4375, 0.375, 0.4375, 0.3125, 0.4688, 0.3125, 0.4688, 0.3438, 0.4375, 0.3438, 0.4688, 0.3125, 0.5, 0.3125, 0.5, 0.3438, 0.4688, 0.3438, 0.5625, 0.5312, 0.5938, 0.5312, 0.5938, 0.5625, 0.5625, 0.5625, 0.5625, 0.5, 0.5938, 0.5, 0.5938, 0.5312, 0.5625, 0.5312, 0.5938, 0.5, 0.625, 0.5, 0.625, 0.5312, 0.5938, 0.5312, 0.5, 0.5313, 0.5313, 0.5312, 0.5313, 0.5625, 0.5, 0.5625, 0.5, 0.5, 0.5313, 0.5, 0.5313, 0.5312, 0.5, 0.5313, 0.5313, 0.5, 0.5625, 0.5, 0.5625, 0.5312, 0.5313, 0.5312, 0.4375, 0.5313, 0.4688, 0.5313, 0.4688, 0.5625, 0.4375, 0.5625, 0.4375, 0.5, 0.4688, 0.5, 0.4688, 0.5313, 0.4375, 0.5313, 0.4688, 0.5, 0.5, 0.5, 0.5, 0.5313, 0.4688, 0.5313, 0.4375, 0.2188, 0.4688, 0.2188, 0.4688, 0.25, 0.4375, 0.25, 0.4375, 0.1875, 0.4688, 0.1875, 0.4688, 0.2188, 0.4375, 0.2188, 0.4688, 0.1875, 0.5, 0.1875, 0.5, 0.2188, 0.4688, 0.2188, 0.5, 0.2188, 0.5313, 0.2188, 0.5313, 0.25, 0.5, 0.25, 0.5, 0.1875, 0.5313, 0.1875, 0.5313, 0.2188, 0.5, 0.2188, 0.5313, 0.1875, 0.5625, 0.1875, 0.5625, 0.2188, 0.5313, 0.2188, 0.5625, 0.2188, 0.5938, 0.2188, 0.5938, 0.25, 0.5625, 0.25, 0.5625, 0.1875, 0.5938, 0.1875, 0.5938, 0.2188, 0.5625, 0.2188, 0.5938, 0.1875, 0.625, 0.1875, 0.625, 0.2188, 0.5938, 0.2188, 0.8125, 0.5313, 0.8438, 0.5313, 0.8438, 0.5625, 0.8125, 0.5625, 0.8125, 0.5, 0.8438, 0.5, 0.8438, 0.5313, 0.8125, 0.5313, 0.8438, 0.5, 0.875, 0.5, 0.875, 0.5313, 0.8438, 0.5313, 0.75, 0.5313, 0.7813, 0.5313, 0.7812, 0.5625, 0.75, 0.5625, 0.75, 0.5, 0.7813, 0.5, 0.7813, 0.5313, 0.75, 0.5313, 0.7813, 0.5, 0.8125, 0.5, 0.8125, 0.5313, 0.7813, 0.5313, 0.6875, 0.5313, 0.7188, 0.5313, 0.7188, 0.5625, 0.6875, 0.5625, 0.6875, 0.5, 0.7188, 0.5, 0.7188, 0.5313, 0.6875, 0.5313, 0.7188, 0.5, 0.75, 0.5, 0.75, 0.5313, 0.7188, 0.5313, 0.625, 0.5312, 0.6562, 0.5312, 0.6562, 0.5625, 0.625, 0.5625, 0.625, 0.5, 0.6562, 0.5, 0.6562, 0.5312, 0.625, 0.5312, 0.6562, 0.5, 0.6875, 0.5, 0.6875, 0.5313, 0.6562, 0.5312, 0.625, 0.4063, 0.5938, 0.4063, 0.5938, 0.4063, 0.625, 0.4063, 0.75, 0.5, 0.7188, 0.5, 0.7188, 0.5, 0.75, 0.5, 0.5625, 0.3438, 0.5938, 0.3438, 0.5938, 0.3438, 0.5625, 0.3438, 0.5625, 0.375, 0.5625, 0.3438, 0.5625, 0.3438, 0.5625, 0.375, 0.5938, 0.4063, 0.5625, 0.4063, 0.5625, 0.4063, 0.5938, 0.4063, 0.5625, 0.4063, 0.5625, 0.375, 0.5625, 0.375, 0.5625, 0.4063, 0.7813, 0.5, 0.75, 0.5, 0.75, 0.5, 0.7813, 0.5, 0.5938, 0.3438, 0.625, 0.3438, 0.625, 0.3438, 0.5938, 0.3438, 0.5625, 0.4063, 0.5625, 0.375, 0.5625, 0.375, 0.5625, 0.4063, 0.5938, 0.3438, 0.625, 0.3438, 0.625, 0.3438, 0.5938, 0.3438, 0.625, 0.4063, 0.5938, 0.4063, 0.5938, 0.4063, 0.625, 0.4063, 0.7813, 0.5, 0.75, 0.5, 0.75, 0.5, 0.7813, 0.5, 0.75, 0.5, 0.7188, 0.5, 0.7188, 0.5, 0.75, 0.5, 0.5625, 0.3438, 0.5938, 0.3438, 0.5938, 0.3438, 0.5625, 0.3438, 0.5938, 0.4063, 0.5625, 0.4063, 0.5625, 0.4063, 0.5938, 0.4063, 0.5625, 0.375, 0.5625, 0.3438, 0.5625, 0.3438, 0.5625, 0.375, 0.5625, 0.3438, 0.5938, 0.3438, 0.5938, 0.3438, 0.5625, 0.3438, 0.5938, 0.4063, 0.5625, 0.4063, 0.5625, 0.4063, 0.5938, 0.4063, 0.5625, 0.375, 0.5625, 0.3438, 0.5625, 0.3438, 0.5625, 0.375, 0.5625, 0.4063, 0.5625, 0.375, 0.5625, 0.375, 0.5625, 0.4063, 0.5938, 0.3438, 0.625, 0.3438, 0.625, 0.3438, 0.5938, 0.3438, 0.625, 0.4063, 0.5938, 0.4063, 0.5938, 0.4063, 0.625, 0.4063, 0.7813, 0.5, 0.75, 0.5, 0.75, 0.5, 0.7813, 0.5, 0.75, 0.5, 0.7188, 0.5, 0.7188, 0.5, 0.75, 0.5, 0.5625, 0.375, 0.5625, 0.3438, 0.5625, 0.3438, 0.5625, 0.375, 0.5625, 0.4063, 0.5625, 0.375, 0.5625, 0.375, 0.5625, 0.4063, 0.5938, 0.3438, 0.625, 0.3438, 0.625, 0.3438, 0.5938, 0.3438, 0.625, 0.4063, 0.5938, 0.4063, 0.5938, 0.4063, 0.625, 0.4063, 0.7813, 0.5, 0.75, 0.5, 0.75, 0.5, 0.7813, 0.5, 0.75, 0.5, 0.7188, 0.5, 0.7188, 0.5, 0.75, 0.5, 0.5625, 0.3438, 0.5938, 0.3438, 0.5938, 0.3438, 0.5625, 0.3438, 0.5938, 0.4063, 0.5625, 0.4063, 0.5625, 0.4063, 0.5938, 0.4063, 0.5938, 0.3438, 0.625, 0.3438, 0.625, 0.3438, 0.5938, 0.3438, 0.625, 0.4063, 0.5938, 0.4063, 0.5938, 0.4063, 0.625, 0.4063, 0.7813, 0.5, 0.75, 0.5, 0.75, 0.5, 0.7813, 0.5, 0.75, 0.5, 0.7188, 0.5, 0.7188, 0.5, 0.75, 0.5, 0.5625, 0.3438, 0.5938, 0.3438, 0.5938, 0.3438, 0.5625, 0.3438, 0.5938, 0.4063, 0.5625, 0.4063, 0.5625, 0.4063, 0.5938, 0.4063, 0.5625, 0.375, 0.5625, 0.3438, 0.5625, 0.3438, 0.5625, 0.375, 0.5625, 0.4063, 0.5625, 0.375, 0.5625, 0.375, 0.5625, 0.4063, 0.5625, 0.3438, 0.5938, 0.3438, 0.5938, 0.3438, 0.5625, 0.3438, 0.5938, 0.4063, 0.5625, 0.4063, 0.5625, 0.4063, 0.5938, 0.4063, 0.5625, 0.375, 0.5625, 0.3438, 0.5625, 0.3438, 0.5625, 0.375, 0.5625, 0.4063, 0.5625, 0.375, 0.5625, 0.375, 0.5625, 0.4063, 0.5938, 0.3438, 0.625, 0.3438, 0.625, 0.3438, 0.5938, 0.3438, 0.625, 0.4063, 0.5938, 0.4063, 0.5938, 0.4063, 0.625, 0.4063, 0.7813, 0.5, 0.75, 0.5, 0.75, 0.5, 0.7813, 0.5, 0.75, 0.5, 0.7188, 0.5, 0.7188, 0.5, 0.75, 0.5, 0.5625, 0.3438, 0.5938, 0.3438, 0.5938, 0.3438, 0.5625, 0.3438, 0.5938, 0.4063, 0.5625, 0.4063, 0.5625, 0.4063, 0.5938, 0.4063, 0.5625, 0.375, 0.5625, 0.3438, 0.5625, 0.3438, 0.5625, 0.375, 0.5625, 0.4063, 0.5625, 0.375, 0.5625, 0.375, 0.5625, 0.4063, 0.5938, 0.3438, 0.625, 0.3438, 0.625, 0.3438, 0.5938, 0.3438, 0.625, 0.4063, 0.5938, 0.4063, 0.5938, 0.4063, 0.625, 0.4063, 0.7813, 0.5, 0.75, 0.5, 0.75, 0.5, 0.7813, 0.5, 0.75, 0.5, 0.7188, 0.5, 0.7188, 0.5, 0.75, 0.5, 0.75, 0.5, 0.7188, 0.5, 0.7188, 0.5, 0.75, 0.5, 0.5625, 0.3438, 0.5938, 0.3438, 0.5938, 0.3438, 0.5625, 0.3438, 0.5938, 0.4063, 0.5625, 0.4063, 0.5625, 0.4063, 0.5938, 0.4063, 0.5625, 0.375, 0.5625, 0.3438, 0.5625, 0.3438, 0.5625, 0.375, 0.5625, 0.4063, 0.5625, 0.375, 0.5625, 0.375, 0.5625, 0.4063, 0.5938, 0.3438, 0.625, 0.3438, 0.625, 0.3438, 0.5938, 0.3438, 0.625, 0.4063, 0.5938, 0.4063, 0.5938, 0.4063, 0.625, 0.4063, 0.7813, 0.5, 0.75, 0.5, 0.75, 0.5, 0.7813, 0.5, 0.5938, 0.3438, 0.625, 0.3438, 0.625, 0.3438, 0.5938, 0.3438, 0.625, 0.4063, 0.5938, 0.4063, 0.5938, 0.4063, 0.625, 0.4063, 0.7813, 0.5, 0.75, 0.5, 0.75, 0.5, 0.7813, 0.5, 0.75, 0.5, 0.7188, 0.5, 0.7188, 0.5, 0.75, 0.5, 0.5625, 0.3438, 0.5938, 0.3438, 0.5938, 0.3438, 0.5625, 0.3438, 0.5938, 0.4063, 0.5625, 0.4063, 0.5625, 0.4063, 0.5938, 0.4063, 0.5625, 0.375, 0.5625, 0.3438, 0.5625, 0.3438, 0.5625, 0.375, 0.5625, 0.4063, 0.5625, 0.375, 0.5625, 0.375, 0.5625, 0.4063, 0.5625, 0.375, 0.5625, 0.3438, 0.5625, 0.3438, 0.5625, 0.375, 0.5625, 0.4063, 0.5625, 0.375, 0.5625, 0.375, 0.5625, 0.4063, 0.5938, 0.3438, 0.625, 0.3438, 0.625, 0.3438, 0.5938, 0.3438, 0.625, 0.4063, 0.5938, 0.4063, 0.5938, 0.4063, 0.625, 0.4063, 0.7813, 0.5, 0.75, 0.5, 0.75, 0.5, 0.7813, 0.5, 0.75, 0.5, 0.7188, 0.5, 0.7188, 0.5, 0.75, 0.5, 0.5625, 0.3438, 0.5938, 0.3438, 0.5938, 0.3438, 0.5625, 0.3438, 0.5938, 0.4063, 0.5625, 0.4063, 0.5625, 0.4063, 0.5938, 0.4063, 0.5625, 0.3438, 0.5938, 0.3438, 0.5625, 0.3438, 0.5938, 0.4063, 0.5625, 0.4063, 0.5938, 0.4063, 0.5625, 0.375, 0.5625, 0.3438, 0.5625, 0.375, 0.5625, 0.4063, 0.5625, 0.375, 0.5625, 0.4063, 0.5938, 0.3438, 0.625, 0.3438, 0.5938, 0.3438, 0.625, 0.4063, 0.5938, 0.4063, 0.625, 0.4063, 0.7813, 0.5, 0.75, 0.5, 0.7813, 0.5, 0.75, 0.5, 0.7188, 0.5, 0.75, 0.5])
me_cube_001.materials.append(mat_material_001)
me_cube_001.use_mirror_vertex_groups = False
me_cube_001.update()
me_cube = bpy.data.meshes.new('Cube')
me_cube.from_pydata([(-1.521, 1.709, -1.0), (-1.117, 1.454, 1.219), (1.668, 1.709, -1.0), (0.6984, 1.454, 1.089), (-1.521, 0.0, -1.0), (-1.117, 0.0, 1.219), (-1.123, 0.8922, 0.0), (0.0, 1.709, -1.0), (0.0, 1.454, 1.089), (1.421, 0.8922, 0.0), (1.668, 0.0, -1.0), (0.6984, 0.0, 1.089), (0.0, 0.0, 1.089), (0.0, 0.0, -1.0), (1.421, 0.0, 0.0), (0.0, 0.8922, 0.0), (-1.123, 0.0, 0.0)], [], [(16, 5, 1, 6), (15, 8, 3, 9), (3, 8, 12, 11), (8, 1, 5, 12), (0, 7, 13, 4), (7, 2, 10, 13), (2, 9, 14, 10), (9, 3, 11, 14), (7, 15, 9, 2), (0, 6, 15, 7), (6, 1, 8, 15), (4, 16, 6, 0)])
_uv = me_cube.uv_layers.new(name='UVMap')
_uv.uv.foreach_set('vector', [0.5, 0.125, 0.625, 0.125, 0.625, 0.25, 0.5, 0.25, 0.5, 0.375, 0.625, 0.375, 0.625, 0.5, 0.5, 0.5, 0.625, 0.5, 0.75, 0.5, 0.75, 0.625, 0.625, 0.625, 0.75, 0.5, 0.875, 0.5, 0.875, 0.625, 0.75, 0.625, 0.125, 0.5, 0.25, 0.5, 0.25, 0.625, 0.125, 0.625, 0.25, 0.5, 0.375, 0.5, 0.375, 0.625, 0.25, 0.625, 0.375, 0.5, 0.5, 0.5, 0.5, 0.625, 0.375, 0.625, 0.5, 0.5, 0.625, 0.5, 0.625, 0.625, 0.5, 0.625, 0.375, 0.375, 0.5, 0.375, 0.5, 0.5, 0.375, 0.5, 0.375, 0.25, 0.5, 0.25, 0.5, 0.375, 0.375, 0.375, 0.5, 0.25, 0.625, 0.25, 0.625, 0.375, 0.5, 0.375, 0.375, 0.125, 0.5, 0.125, 0.5, 0.25, 0.375, 0.25])
me_cube.update()
me_icosphere = bpy.data.meshes.new('Icosphere')
me_icosphere.from_pydata([(-0.06135, -0.0002554, -0.27), (1.091, -0.7638, -0.1005), (-0.4909, -1.236, 0.15), (-1.074, -0.0002554, -0.08864), (-0.4909, 1.235, 0.15), (1.091, 0.7633, -0.1005), (0.3104, -0.9661, 0.8538), (-0.7873, -0.4647, 0.8125), (-0.7873, 0.4637, 0.8125), (0.3104, 0.9652, 0.8538), (1.004, -0.0004738, 0.7327), (-1.244e-05, -0.089, 5.196), (0.6926, -0.4833, 0.7932), (-0.233, -0.9886, 0.7247), (-0.9338, -0.0004738, 0.8357), (-0.233, 1.003, 0.7247), (0.6926, 0.4824, 0.7932), (1.15, -0.089, 5.1), (0.3555, 1.42, 5.1), (-0.9308, 0.8433, 5.1), (-0.9308, -1.021, 5.1), (0.3555, -1.598, 5.1), (0.753, -0.8433, 5.1), (-0.2876, -1.309, 5.1), (-0.9308, -0.089, 5.1), (-0.2876, 1.131, 5.1), (0.753, 0.6653, 5.1), (0.1625, -0.7786, 5.207), (0.5259, -0.089, 5.207), (-0.4255, -0.5152, 5.207), (-0.4255, 0.3372, 5.207), (0.1625, 0.6006, 5.207), (0.5258, -0.4609, 1.47), (-0.6123, -0.4898, 1.48), (0.2401, 0.8598, 1.502), (0.2401, -0.9011, 1.502), (-0.1833, -0.85, 1.435), (-0.6881, -0.02066, 1.492), (-0.1833, 0.8174, 1.435), (0.5258, 0.4196, 1.47), (-0.6123, 0.4485, 1.48), (0.775, -0.02066, 1.439), (0.3711, -0.2773, 1.007), (0.1683, 0.5264, 1.035), (0.1683, -0.5451, 1.035), (-0.125, -0.5392, 0.9753), (-0.4915, -0.009351, 1.027), (-0.125, 0.5277, 0.9753), (0.3711, 0.2585, 1.007), (-0.4233, 0.26, 1.016), (-0.4233, -0.2787, 1.016), (0.5411, -0.009351, 0.979)], [], [(0, 1, 2), (1, 0, 5), (0, 2, 3), (0, 3, 4), (0, 4, 5), (1, 5, 10), (2, 1, 6), (3, 2, 7), (4, 3, 8), (5, 4, 9), (1, 10, 12, 6), (2, 6, 13, 7), (3, 7, 14, 8), (4, 8, 15, 9), (5, 9, 16, 10), (31, 25, 30), (31, 30, 11), (26, 18, 31), (28, 26, 31), (28, 31, 11), (17, 26, 28), (18, 25, 31), (19, 24, 30), (20, 23, 29), (21, 22, 27), (33, 36, 23, 20), (36, 35, 21, 23), (41, 39, 26, 17), (39, 34, 18, 26), (35, 32, 22, 21), (32, 41, 17, 22), (34, 38, 25, 18), (38, 40, 19, 25), (40, 37, 24, 19), (37, 33, 20, 24), (25, 19, 30), (30, 29, 11), (30, 24, 29), (24, 20, 29), (29, 27, 11), (29, 23, 27), (23, 21, 27), (27, 28, 11), (27, 22, 28), (22, 17, 28), (46, 50, 33, 37), (49, 46, 37, 40), (47, 49, 40, 38), (43, 47, 38, 34), (42, 51, 41, 32), (44, 42, 32, 35), (48, 43, 34, 39), (51, 48, 39, 41), (45, 44, 35, 36), (50, 45, 36, 33), (7, 13, 45, 50), (13, 6, 44, 45), (10, 16, 48, 51), (16, 9, 43, 48), (6, 12, 42, 44), (12, 10, 51, 42), (9, 15, 47, 43), (15, 8, 49, 47), (8, 14, 46, 49), (14, 7, 50, 46)])
_uv = me_icosphere.uv_layers.new(name='UVMap')
_uv.uv.foreach_set('vector', [0.1818, 0.0, 0.2727, 0.1575, 0.09091, 0.1575, 0.2727, 0.1575, 0.3636, 0.0, 0.4545, 0.1575, 0.9091, 0.0, 1.0, 0.1575, 0.8182, 0.1575, 0.7273, 0.0, 0.8182, 0.1575, 0.6364, 0.1575, 0.5455, 0.0, 0.6364, 0.1575, 0.4545, 0.1575, 0.2727, 0.1575, 0.4545, 0.1575, 0.3636, 0.3149, 0.09091, 0.1575, 0.2727, 0.1575, 0.1818, 0.3149, 0.8182, 0.1575, 1.0, 0.1575, 0.9091, 0.3149, 0.6364, 0.1575, 0.8182, 0.1575, 0.7273, 0.3149, 0.4545, 0.1575, 0.6364, 0.1575, 0.5455, 0.3149, 0.2727, 0.1575, 0.3636, 0.3149, 0.2727, 0.3149, 0.1818, 0.3149, 0.09091, 0.1575, 0.1818, 0.3149, 0.09091, 0.3149, 0.0, 0.3149, 0.8182, 0.1575, 0.9091, 0.3149, 0.8182, 0.3149, 0.7273, 0.3149, 0.6364, 0.1575, 0.7273, 0.3149, 0.6364, 0.3149, 0.5455, 0.3149, 0.4545, 0.1575, 0.5455, 0.3149, 0.4545, 0.3149, 0.3636, 0.3149, 0.5909, 0.3937, 0.6364, 0.3149, 0.6818, 0.3937, 0.5909, 0.3937, 0.6818, 0.3937, 0.6364, 0.4724, 0.4545, 0.3149, 0.5455, 0.3149, 0.5, 0.3937, 0.4091, 0.3937, 0.4545, 0.3149, 0.5, 0.3937, 0.4091, 0.3937, 0.5, 0.3937, 0.4545, 0.4724, 0.3636, 0.3149, 0.4545, 0.3149, 0.4091, 0.3937, 0.5455, 0.3149, 0.6364, 0.3149, 0.5909, 0.3937, 0.7273, 0.3149, 0.8182, 0.3149, 0.7727, 0.3937, 0.0, 0.3149, 0.09091, 0.3149, 0.04546, 0.3937, 0.1818, 0.3149, 0.2727, 0.3149, 0.2273, 0.3937, 0.0, 0.3149, 0.09091, 0.3149, 0.09091, 0.3149, 0.0, 0.3149, 0.09091, 0.3149, 0.1818, 0.3149, 0.1818, 0.3149, 0.09091, 0.3149, 0.3636, 0.3149, 0.4545, 0.3149, 0.4545, 0.3149, 0.3636, 0.3149, 0.4545, 0.3149, 0.5455, 0.3149, 0.5455, 0.3149, 0.4545, 0.3149, 0.1818, 0.3149, 0.2727, 0.3149, 0.2727, 0.3149, 0.1818, 0.3149, 0.2727, 0.3149, 0.3636, 0.3149, 0.3636, 0.3149, 0.2727, 0.3149, 0.5455, 0.3149, 0.6364, 0.3149, 0.6364, 0.3149, 0.5455, 0.3149, 0.6364, 0.3149, 0.7273, 0.3149, 0.7273, 0.3149, 0.6364, 0.3149, 0.7273, 0.3149, 0.8182, 0.3149, 0.8182, 0.3149, 0.7273, 0.3149, 0.8182, 0.3149, 0.9091, 0.3149, 0.9091, 0.3149, 0.8182, 0.3149, 0.6364, 0.3149, 0.7273, 0.3149, 0.6818, 0.3937, 0.7727, 0.3937, 0.8636, 0.3937, 0.8182, 0.4724, 0.7727, 0.3937, 0.8182, 0.3149, 0.8636, 0.3937, 0.8182, 0.3149, 0.9091, 0.3149, 0.8636, 0.3937, 0.04546, 0.3937, 0.1364, 0.3937, 0.09091, 0.4724, 0.04546, 0.3937, 0.09091, 0.3149, 0.1364, 0.3937, 0.09091, 0.3149, 0.1818, 0.3149, 0.1364, 0.3937, 0.2273, 0.3937, 0.3182, 0.3937, 0.2727, 0.4724, 0.2273, 0.3937, 0.2727, 0.3149, 0.3182, 0.3937, 0.2727, 0.3149, 0.3636, 0.3149, 0.3182, 0.3937, 0.8182, 0.3149, 0.9091, 0.3149, 0.9091, 0.3149, 0.8182, 0.3149, 0.7273, 0.3149, 0.8182, 0.3149, 0.8182, 0.3149, 0.7273, 0.3149, 0.6364, 0.3149, 0.7273, 0.3149, 0.7273, 0.3149, 0.6364, 0.3149, 0.5455, 0.3149, 0.6364, 0.3149, 0.6364, 0.3149, 0.5455, 0.3149, 0.2727, 0.3149, 0.3636, 0.3149, 0.3636, 0.3149, 0.2727, 0.3149, 0.1818, 0.3149, 0.2727, 0.3149, 0.2727, 0.3149, 0.1818, 0.3149, 0.4545, 0.3149, 0.5455, 0.3149, 0.5455, 0.3149, 0.4545, 0.3149, 0.3636, 0.3149, 0.4545, 0.3149, 0.4545, 0.3149, 0.3636, 0.3149, 0.09091, 0.3149, 0.1818, 0.3149, 0.1818, 0.3149, 0.09091, 0.3149, 0.0, 0.3149, 0.09091, 0.3149, 0.09091, 0.3149, 0.0, 0.3149, 0.0, 0.3149, 0.09091, 0.3149, 0.09091, 0.3149, 0.0, 0.3149, 0.09091, 0.3149, 0.1818, 0.3149, 0.1818, 0.3149, 0.09091, 0.3149, 0.3636, 0.3149, 0.4545, 0.3149, 0.4545, 0.3149, 0.3636, 0.3149, 0.4545, 0.3149, 0.5455, 0.3149, 0.5455, 0.3149, 0.4545, 0.3149, 0.1818, 0.3149, 0.2727, 0.3149, 0.2727, 0.3149, 0.1818, 0.3149, 0.2727, 0.3149, 0.3636, 0.3149, 0.3636, 0.3149, 0.2727, 0.3149, 0.5455, 0.3149, 0.6364, 0.3149, 0.6364, 0.3149, 0.5455, 0.3149, 0.6364, 0.3149, 0.7273, 0.3149, 0.7273, 0.3149, 0.6364, 0.3149, 0.7273, 0.3149, 0.8182, 0.3149, 0.8182, 0.3149, 0.7273, 0.3149, 0.8182, 0.3149, 0.9091, 0.3149, 0.9091, 0.3149, 0.8182, 0.3149])
me_icosphere.update()
me_icosphere_001 = bpy.data.meshes.new('Icosphere.001')
me_icosphere_001.from_pydata([(0.9475, 6.125, 0.9172), (-0.3619, 6.125, 0.4917), (-1.171, 6.125, 1.606), (-0.3619, 6.125, 2.72), (0.9475, 6.125, 2.294), (0.2685, -0.4607, 1.033), (-0.7031, -0.4607, 1.349), (-0.7031, -0.4607, 2.37), (0.2685, -0.4607, 2.686), (0.8691, -0.4607, 1.859), (0.0, -0.6571, 1.748), (0.9475, 6.125, 0.9172), (1.458, 7.121, 0.5571), (-0.5286, 7.121, -0.08828), (-1.756, 7.121, 1.601), (-0.5286, 7.121, 3.291), (1.144, 7.015, 2.365), (0.02044, 7.736, 1.71), (1.147, 7.621, 0.8918), (-0.4098, 7.621, 0.3859), (-1.372, 7.621, 1.71), (-0.4098, 7.621, 3.035), (1.147, 7.621, 2.529), (-0.3619, 6.125, 0.4917), (-1.171, 6.125, 1.606), (-0.3619, 6.125, 2.72), (0.9475, 6.125, 2.294), (0.9475, 6.125, 0.9172), (-0.3619, 6.125, 0.4917), (-1.171, 6.125, 1.606), (-0.3619, 6.125, 2.72), (0.9475, 6.125, 2.294), (0.9475, 6.125, 0.9172), (-0.3619, 6.125, 0.4917), (-1.171, 6.125, 1.606), (-0.3619, 6.125, 2.72), (0.9475, 6.125, 2.294)], [], [(3, 4, 16, 15), (0, 1, 13, 12), (1, 2, 14, 13), (2, 3, 15, 14), (4, 0, 12, 16), (0, 4, 9), (1, 0, 5), (2, 1, 6), (3, 2, 7), (4, 3, 8), (0, 9, 5), (1, 5, 6), (2, 6, 7), (3, 7, 8), (4, 8, 9), (5, 9, 10), (6, 5, 10), (7, 6, 10), (8, 7, 10), (9, 8, 10), (16, 12, 18, 22), (15, 16, 22, 21), (12, 13, 19, 18), (13, 14, 20, 19), (14, 15, 21, 20), (17, 18, 19), (18, 17, 22), (17, 19, 20), (17, 20, 21), (17, 21, 22), (26, 25, 35, 36), (11, 26, 36, 32), (4, 0, 27, 31), (25, 24, 34, 35), (1, 2, 29, 28), (30, 31, 36, 35), (31, 27, 32, 36), (29, 30, 35, 34), (28, 29, 34, 33), (27, 28, 33, 32), (2, 3, 30, 29), (0, 1, 28, 27), (24, 23, 33, 34), (3, 4, 31, 30), (23, 11, 32, 33)])
_uv = me_icosphere_001.uv_layers.new(name='UVMap')
_uv.uv.foreach_set('vector', [0.6364, 0.1575, 0.4545, 0.1575, 0.4545, 0.1575, 0.6364, 0.1575, 0.2727, 0.1575, 0.09091, 0.1575, 0.09091, 0.1575, 0.2727, 0.1575, 1.0, 0.1575, 0.8182, 0.1575, 0.8182, 0.1575, 1.0, 0.1575, 0.8182, 0.1575, 0.6364, 0.1575, 0.6364, 0.1575, 0.8182, 0.1575, 0.4545, 0.1575, 0.2727, 0.1575, 0.2727, 0.1575, 0.4545, 0.1575, 0.2727, 0.1575, 0.4545, 0.1575, 0.3636, 0.3149, 0.09091, 0.1575, 0.2727, 0.1575, 0.1818, 0.3149, 0.8182, 0.1575, 1.0, 0.1575, 0.9091, 0.3149, 0.6364, 0.1575, 0.8182, 0.1575, 0.7273, 0.3149, 0.4545, 0.1575, 0.6364, 0.1575, 0.5455, 0.3149, 0.2727, 0.1575, 0.3636, 0.3149, 0.1818, 0.3149, 0.09091, 0.1575, 0.1818, 0.3149, 0.0, 0.3149, 0.8182, 0.1575, 0.9091, 0.3149, 0.7273, 0.3149, 0.6364, 0.1575, 0.7273, 0.3149, 0.5455, 0.3149, 0.4545, 0.1575, 0.5455, 0.3149, 0.3636, 0.3149, 0.1818, 0.3149, 0.3636, 0.3149, 0.2727, 0.4724, 0.0, 0.3149, 0.1818, 0.3149, 0.09091, 0.4724, 0.7273, 0.3149, 0.9091, 0.3149, 0.8182, 0.4724, 0.5455, 0.3149, 0.7273, 0.3149, 0.6364, 0.4724, 0.3636, 0.3149, 0.5455, 0.3149, 0.4545, 0.4724, 0.4545, 0.1575, 0.2727, 0.1575, 0.2727, 0.1575, 0.4545, 0.1575, 0.6364, 0.1575, 0.4545, 0.1575, 0.4545, 0.1575, 0.6364, 0.1575, 0.2727, 0.1575, 0.09091, 0.1575, 0.09091, 0.1575, 0.2727, 0.1575, 1.0, 0.1575, 0.8182, 0.1575, 0.8182, 0.1575, 1.0, 0.1575, 0.8182, 0.1575, 0.6364, 0.1575, 0.6364, 0.1575, 0.8182, 0.1575, 0.1818, 0.0, 0.2727, 0.1575, 0.09091, 0.1575, 0.2727, 0.1575, 0.3636, 0.0, 0.4545, 0.1575, 0.9091, 0.0, 1.0, 0.1575, 0.8182, 0.1575, 0.7273, 0.0, 0.8182, 0.1575, 0.6364, 0.1575, 0.5455, 0.0, 0.6364, 0.1575, 0.4545, 0.1575, 0.0, 0.0, 0.0, 0.0, 0.0, 0.0, 0.0, 0.0, 0.0, 0.0, 0.0, 0.0, 0.0, 0.0, 0.0, 0.0, 0.4545, 0.1575, 0.2727, 0.1575, 0.2727, 0.1575, 0.4545, 0.1575, 0.0, 0.0, 0.0, 0.0, 0.0, 0.0, 0.0, 0.0, 1.0, 0.1575, 0.8182, 0.1575, 0.8182, 0.1575, 1.0, 0.1575, 0.6364, 0.1575, 0.4545, 0.1575, 0.4545, 0.1575, 0.6364, 0.1575, 0.4545, 0.1575, 0.2727, 0.1575, 0.2727, 0.1575, 0.4545, 0.1575, 0.8182, 0.1575, 0.6364, 0.1575, 0.6364, 0.1575, 0.8182, 0.1575, 1.0, 0.1575, 0.8182, 0.1575, 0.8182, 0.1575, 1.0, 0.1575, 0.2727, 0.1575, 0.09091, 0.1575, 0.09091, 0.1575, 0.2727, 0.1575, 0.8182, 0.1575, 0.6364, 0.1575, 0.6364, 0.1575, 0.8182, 0.1575, 0.2727, 0.1575, 0.09091, 0.1575, 0.09091, 0.1575, 0.2727, 0.1575, 0.0, 0.0, 0.0, 0.0, 0.0, 0.0, 0.0, 0.0, 0.6364, 0.1575, 0.4545, 0.1575, 0.4545, 0.1575, 0.6364, 0.1575, 0.0, 0.0, 0.0, 0.0, 0.0, 0.0, 0.0, 0.0])
me_icosphere_001.update()
me_sphere = bpy.data.meshes.new('Sphere')
me_sphere.from_pydata([(0.0, 0.29, 0.4745), (0.0, 0.5023, 0.29), (0.0, 0.58, 0.0), (-8.941e-08, 0.5023, -0.3729), (-0.09094, 0.29, -0.6433), (0.2511, 0.145, 0.5023), (0.435, 0.2511, 0.29), (0.6193, 0.29, -0.1374), (0.7023, 0.2511, -0.5078), (0.269, 0.145, -0.5737), (0.2511, -0.145, 0.5023), (0.435, -0.2511, 0.29), (0.6193, -0.29, -0.1374), (0.7023, -0.2511, -0.5078), (0.269, -0.145, -0.5737), (0.0, -0.29, 0.4745), (-8.941e-08, -0.5023, 0.29), (-1.192e-07, -0.58, 0.0), (-8.941e-08, -0.5023, -0.3729), (-0.09094, -0.29, -0.6433), (0.0, 0.0, 0.5522), (-0.2511, -0.145, 0.5023), (-0.4552, -0.2511, 0.29), (-0.5313, -0.29, 0.0), (-0.4742, -0.2511, -0.3729), (-0.3421, -0.145, -0.6433), (-0.2511, 0.145, 0.5023), (-0.4552, 0.2511, 0.29), (-0.5313, 0.29, 0.0), (-0.4742, 0.2511, -0.3729), (-0.3421, 0.145, -0.6433), (-0.09094, 0.0, -0.721), (0.269, 0.0, -0.6556), (0.7023, 0.0, -0.5078), (0.6193, 0.0, -0.1374), (0.435, -2.98e-08, 0.29), (0.2511, -2.98e-08, 0.5023), (-0.2511, 7.451e-08, 0.5023), (-0.3421, 0.0, -0.6433), (-0.4742, 0.0, -0.3729), (-0.5313, 0.0, 0.0), (-0.4552, 0.0, 0.29)], [], [(1, 0, 5, 6), (4, 3, 8, 9), (2, 1, 6, 7), (0, 20, 5), (31, 4, 9), (3, 2, 7, 8), (32, 33, 13, 14), (34, 35, 11, 12), (5, 20, 36), (31, 32, 14), (33, 34, 12, 13), (35, 36, 10, 11), (14, 13, 18, 19), (12, 11, 16, 17), (10, 20, 15), (31, 14, 19), (13, 12, 17, 18), (11, 10, 15, 16), (17, 16, 22, 23), (15, 20, 21), (31, 19, 25), (18, 17, 23, 24), (16, 15, 21, 22), (19, 18, 24, 25), (21, 20, 37), (31, 38, 30), (39, 40, 28, 29), (41, 37, 26, 27), (38, 39, 29, 30), (40, 41, 27, 28), (31, 30, 4), (29, 28, 2, 3), (27, 26, 0, 1), (30, 29, 3, 4), (28, 27, 1, 2), (26, 20, 0), (6, 5, 36, 35), (8, 7, 34, 33), (7, 6, 35, 34), (9, 8, 33, 32), (23, 22, 41, 40), (25, 24, 39, 38), (22, 21, 37, 41), (24, 23, 40, 39), (36, 20, 10), (37, 20, 26), (32, 31, 9), (38, 31, 25)])
_uv = me_sphere.uv_layers.new(name='UVMap')
_uv.uv.foreach_set('vector', [0.6667, 0.6667, 0.6667, 0.8333, 0.5, 0.8333, 0.5, 0.6667, 0.6667, 0.1667, 0.6667, 0.3333, 0.5, 0.3333, 0.5, 0.1667, 0.6667, 0.5, 0.6667, 0.6667, 0.5, 0.6667, 0.5, 0.5, 0.6667, 0.8333, 0.5833, 1.0, 0.5, 0.8333, 0.5833, 0.0, 0.6667, 0.1667, 0.5, 0.1667, 0.6667, 0.3333, 0.6667, 0.5, 0.5, 0.5, 0.5, 0.3333, 0.4167, 0.1667, 0.4167, 0.3333, 0.3333, 0.3333, 0.3333, 0.1667, 0.4167, 0.5, 0.4167, 0.6667, 0.3333, 0.6667, 0.3333, 0.5, 0.5, 0.8333, 0.4167, 1.0, 0.4167, 0.8333, 0.4167, 0.0, 0.4167, 0.1667, 0.3333, 0.1667, 0.4167, 0.3333, 0.4167, 0.5, 0.3333, 0.5, 0.3333, 0.3333, 0.4167, 0.6667, 0.4167, 0.8333, 0.3333, 0.8333, 0.3333, 0.6667, 0.3333, 0.1667, 0.3333, 0.3333, 0.1667, 0.3333, 0.1667, 0.1667, 0.3333, 0.5, 0.3333, 0.6667, 0.1667, 0.6667, 0.1667, 0.5, 0.3333, 0.8333, 0.25, 1.0, 0.1667, 0.8333, 0.25, 0.0, 0.3333, 0.1667, 0.1667, 0.1667, 0.3333, 0.3333, 0.3333, 0.5, 0.1667, 0.5, 0.1667, 0.3333, 0.3333, 0.6667, 0.3333, 0.8333, 0.1667, 0.8333, 0.1667, 0.6667, 0.1667, 0.5, 0.1667, 0.6667, 0.0, 0.6667, 0.0, 0.5, 0.1667, 0.8333, 0.08333, 1.0, 0.0, 0.8333, 0.08333, 0.0, 0.1667, 0.1667, 0.0, 0.1667, 0.1667, 0.3333, 0.1667, 0.5, 0.0, 0.5, 0.0, 0.3333, 0.1667, 0.6667, 0.1667, 0.8333, 0.0, 0.8333, 0.0, 0.6667, 0.1667, 0.1667, 0.1667, 0.3333, 0.0, 0.3333, 0.0, 0.1667, 1.0, 0.8333, 0.9167, 1.0, 0.9167, 0.8333, 0.9167, 0.0, 0.9167, 0.1667, 0.8333, 0.1667, 0.9167, 0.3333, 0.9167, 0.5, 0.8333, 0.5, 0.8333, 0.3333, 0.9167, 0.6667, 0.9167, 0.8333, 0.8333, 0.8333, 0.8333, 0.6667, 0.9167, 0.1667, 0.9167, 0.3333, 0.8333, 0.3333, 0.8333, 0.1667, 0.9167, 0.5, 0.9167, 0.6667, 0.8333, 0.6667, 0.8333, 0.5, 0.75, 0.0, 0.8333, 0.1667, 0.6667, 0.1667, 0.8333, 0.3333, 0.8333, 0.5, 0.6667, 0.5, 0.6667, 0.3333, 0.8333, 0.6667, 0.8333, 0.8333, 0.6667, 0.8333, 0.6667, 0.6667, 0.8333, 0.1667, 0.8333, 0.3333, 0.6667, 0.3333, 0.6667, 0.1667, 0.8333, 0.5, 0.8333, 0.6667, 0.6667, 0.6667, 0.6667, 0.5, 0.8333, 0.8333, 0.75, 1.0, 0.6667, 0.8333, 0.5, 0.6667, 0.5, 0.8333, 0.4167, 0.8333, 0.4167, 0.6667, 0.5, 0.3333, 0.5, 0.5, 0.4167, 0.5, 0.4167, 0.3333, 0.5, 0.5, 0.5, 0.6667, 0.4167, 0.6667, 0.4167, 0.5, 0.5, 0.1667, 0.5, 0.3333, 0.4167, 0.3333, 0.4167, 0.1667, 1.0, 0.5, 1.0, 0.6667, 0.9167, 0.6667, 0.9167, 0.5, 1.0, 0.1667, 1.0, 0.3333, 0.9167, 0.3333, 0.9167, 0.1667, 1.0, 0.6667, 1.0, 0.8333, 0.9167, 0.8333, 0.9167, 0.6667, 1.0, 0.3333, 1.0, 0.5, 0.9167, 0.5, 0.9167, 0.3333, 0.4167, 0.8333, 0.4167, 1.0, 0.3333, 0.8333, 0.9167, 0.8333, 0.9167, 1.0, 0.8333, 0.8333, 0.4167, 0.1667, 0.4167, 0.0, 0.5, 0.1667, 0.9167, 0.1667, 0.9167, 0.0, 1.0, 0.1667])
me_sphere.use_mirror_y = True
me_sphere.update()
me_sphere_001 = bpy.data.meshes.new('Sphere.001')
me_sphere_001.from_pydata([(-0.2839, 0.5536, 0.3873), (-1.051e-17, -0.4337, -0.01126), (-1.051e-17, -0.3976, -0.146), (-1.051e-17, -0.4337, -0.2807), (0.3179, 0.3206, -0.4002), (-0.1542, 0.2784, 0.4751), (0.1268, 0.2021, 0.3872), (0.3568, 0.1249, 0.1887), (0.4742, 0.06758, -0.06741), (0.4476, 0.04542, -0.3124), (0.2511, -0.145, 0.5023), (0.435, -0.2511, 0.29), (0.5023, -0.29, 0.0), (0.435, -0.2511, -0.29), (0.2511, -0.145, -0.5023), (-5.96e-08, -0.29, 0.5023), (-8.941e-08, -0.5023, 0.29), (-1.192e-07, -0.58, 0.0), (-8.941e-08, -0.5023, -0.29), (-5.96e-08, -0.29, -0.5023), (0.0, 0.0, 0.58), (-0.2511, -0.145, 0.5023), (-0.435, -0.2511, 0.29), (-0.5023, -0.29, 0.0), (-0.435, -0.2511, -0.29), (-0.2511, -0.145, -0.5023), (-0.494, 0.5906, 0.28), (-0.4618, 0.7428, 0.04931), (-0.3228, 0.7493, -0.2016), (-0.1143, 0.6083, -0.4053), (0.1078, 0.3576, -0.5075), (0.0, 0.0, -0.58)], [], [(1, 0, 5, 6), (4, 3, 8, 9), (2, 1, 6, 7), (0, 20, 5), (31, 4, 9), (3, 2, 7, 8), (9, 8, 13, 14), (7, 6, 11, 12), (5, 20, 10), (31, 9, 14), (8, 7, 12, 13), (6, 5, 10, 11), (14, 13, 18, 19), (12, 11, 16, 17), (10, 20, 15), (31, 14, 19), (13, 12, 17, 18), (11, 10, 15, 16), (17, 16, 22, 23), (15, 20, 21), (31, 19, 25), (18, 17, 23, 24), (16, 15, 21, 22), (19, 18, 24, 25), (21, 20, 26), (31, 25, 30), (24, 23, 28, 29), (22, 21, 26, 27), (25, 24, 29, 30), (23, 22, 27, 28), (31, 30, 4), (29, 28, 2, 3), (27, 26, 0, 1), (30, 29, 3, 4), (28, 27, 1, 2), (26, 20, 0)])
_uv = me_sphere_001.uv_layers.new(name='UVMap')
_uv.uv.foreach_set('vector', [0.6667, 0.6667, 0.6667, 0.8333, 0.5, 0.8333, 0.5, 0.6667, 0.6667, 0.1667, 0.6667, 0.3333, 0.5, 0.3333, 0.5, 0.1667, 0.6667, 0.5, 0.6667, 0.6667, 0.5, 0.6667, 0.5, 0.5, 0.6667, 0.8333, 0.5833, 1.0, 0.5, 0.8333, 0.5833, 0.0, 0.6667, 0.1667, 0.5, 0.1667, 0.6667, 0.3333, 0.6667, 0.5, 0.5, 0.5, 0.5, 0.3333, 0.5, 0.1667, 0.5, 0.3333, 0.3333, 0.3333, 0.3333, 0.1667, 0.5, 0.5, 0.5, 0.6667, 0.3333, 0.6667, 0.3333, 0.5, 0.5, 0.8333, 0.4167, 1.0, 0.3333, 0.8333, 0.4167, 0.0, 0.5, 0.1667, 0.3333, 0.1667, 0.5, 0.3333, 0.5, 0.5, 0.3333, 0.5, 0.3333, 0.3333, 0.5, 0.6667, 0.5, 0.8333, 0.3333, 0.8333, 0.3333, 0.6667, 0.3333, 0.1667, 0.3333, 0.3333, 0.1667, 0.3333, 0.1667, 0.1667, 0.3333, 0.5, 0.3333, 0.6667, 0.1667, 0.6667, 0.1667, 0.5, 0.3333, 0.8333, 0.25, 1.0, 0.1667, 0.8333, 0.25, 0.0, 0.3333, 0.1667, 0.1667, 0.1667, 0.3333, 0.3333, 0.3333, 0.5, 0.1667, 0.5, 0.1667, 0.3333, 0.3333, 0.6667, 0.3333, 0.8333, 0.1667, 0.8333, 0.1667, 0.6667, 0.1667, 0.5, 0.1667, 0.6667, 0.0, 0.6667, 0.0, 0.5, 0.1667, 0.8333, 0.08333, 1.0, 0.0, 0.8333, 0.08333, 0.0, 0.1667, 0.1667, 0.0, 0.1667, 0.1667, 0.3333, 0.1667, 0.5, 0.0, 0.5, 0.0, 0.3333, 0.1667, 0.6667, 0.1667, 0.8333, 0.0, 0.8333, 0.0, 0.6667, 0.1667, 0.1667, 0.1667, 0.3333, 0.0, 0.3333, 0.0, 0.1667, 1.0, 0.8333, 0.9167, 1.0, 0.8333, 0.8333, 0.9167, 0.0, 1.0, 0.1667, 0.8333, 0.1667, 1.0, 0.3333, 1.0, 0.5, 0.8333, 0.5, 0.8333, 0.3333, 1.0, 0.6667, 1.0, 0.8333, 0.8333, 0.8333, 0.8333, 0.6667, 1.0, 0.1667, 1.0, 0.3333, 0.8333, 0.3333, 0.8333, 0.1667, 1.0, 0.5, 1.0, 0.6667, 0.8333, 0.6667, 0.8333, 0.5, 0.75, 0.0, 0.8333, 0.1667, 0.6667, 0.1667, 0.8333, 0.3333, 0.8333, 0.5, 0.6667, 0.5, 0.6667, 0.3333, 0.8333, 0.6667, 0.8333, 0.8333, 0.6667, 0.8333, 0.6667, 0.6667, 0.8333, 0.1667, 0.8333, 0.3333, 0.6667, 0.3333, 0.6667, 0.1667, 0.8333, 0.5, 0.8333, 0.6667, 0.6667, 0.6667, 0.6667, 0.5, 0.8333, 0.8333, 0.75, 1.0, 0.6667, 0.8333])
me_sphere_001.update()
me_sphere_002 = bpy.data.meshes.new('Sphere.002')
me_sphere_002.from_pydata([(-0.2823, 0.3472, 0.4382), (-0.1856, 0.4086, 0.1175), (-0.215, 0.4007, -0.2022), (-0.215, 0.2611, -0.3931), (0.3025, 0.1247, 0.4662), (0.4799, 0.2115, 0.04662), (0.4475, 0.2015, -0.2627), (0.1676, 0.1284, -0.4902), (0.1975, -0.1905, 0.4762), (0.3029, -0.2709, 0.05519), (0.2413, -0.2779, -0.2689), (0.0279, -0.1828, -0.5002), (-0.009101, 0.01947, 0.5278), (-0.448, -0.1716, 0.3833), (-0.5533, -0.249, -0.05261), (-0.6175, -0.2701, -0.3072), (-0.4154, -0.1776, -0.5255), (-0.6046, 0.1458, 0.3624), (-0.7102, 0.222, -0.004912), (-0.7396, 0.2146, -0.3269), (-0.5392, 0.1357, -0.5263), (-0.215, 0.02024, -0.6359)], [], [(21, 3, 7), (2, 1, 5, 6), (0, 12, 4), (3, 2, 6, 7), (1, 0, 4, 5), (5, 4, 8, 9), (21, 7, 11), (6, 5, 9, 10), (4, 12, 8), (7, 6, 10, 11), (9, 8, 13, 14), (21, 11, 16), (10, 9, 14, 15), (8, 12, 13), (11, 10, 15, 16), (14, 13, 17, 18), (21, 16, 20), (15, 14, 18, 19), (13, 12, 17), (16, 15, 19, 20), (18, 17, 0, 1), (21, 20, 3), (19, 18, 1, 2), (17, 12, 0), (20, 19, 2, 3)])
_uv = me_sphere_002.uv_layers.new(name='UVMap')
_uv.uv.foreach_set('vector', [0.5, 0.0, 0.6, 0.2, 0.4, 0.2, 0.6, 0.4, 0.6, 0.6, 0.4, 0.6, 0.4, 0.4, 0.6, 0.8, 0.5, 1.0, 0.4, 0.8, 0.6, 0.2, 0.6, 0.4, 0.4, 0.4, 0.4, 0.2, 0.6, 0.6, 0.6, 0.8, 0.4, 0.8, 0.4, 0.6, 0.4, 0.6, 0.4, 0.8, 0.2, 0.8, 0.2, 0.6, 0.3, 0.0, 0.4, 0.2, 0.2, 0.2, 0.4, 0.4, 0.4, 0.6, 0.2, 0.6, 0.2, 0.4, 0.4, 0.8, 0.3, 1.0, 0.2, 0.8, 0.4, 0.2, 0.4, 0.4, 0.2, 0.4, 0.2, 0.2, 0.2, 0.6, 0.2, 0.8, 0.0, 0.8, 0.0, 0.6, 0.1, 0.0, 0.2, 0.2, 0.0, 0.2, 0.2, 0.4, 0.2, 0.6, 0.0, 0.6, 0.0, 0.4, 0.2, 0.8, 0.1, 1.0, 0.0, 0.8, 0.2, 0.2, 0.2, 0.4, 0.0, 0.4, 0.0, 0.2, 1.0, 0.6, 1.0, 0.8, 0.8, 0.8, 0.8, 0.6, 0.9, 0.0, 1.0, 0.2, 0.8, 0.2, 1.0, 0.4, 1.0, 0.6, 0.8, 0.6, 0.8, 0.4, 1.0, 0.8, 0.9, 1.0, 0.8, 0.8, 1.0, 0.2, 1.0, 0.4, 0.8, 0.4, 0.8, 0.2, 0.8, 0.6, 0.8, 0.8, 0.6, 0.8, 0.6, 0.6, 0.7, 0.0, 0.8, 0.2, 0.6, 0.2, 0.8, 0.4, 0.8, 0.6, 0.6, 0.6, 0.6, 0.4, 0.8, 0.8, 0.7, 1.0, 0.6, 0.8, 0.8, 0.2, 0.8, 0.4, 0.6, 0.4, 0.6, 0.2])
me_sphere_002.update()
me_sphere_003 = bpy.data.meshes.new('Sphere.003')
me_sphere_003.from_pydata([(0.0, 0.3409, 0.3559), (0.0, 0.5516, 0.1792), (0.0, 0.5516, -0.1792), (0.0, 0.3409, -0.4692), (0.3242, 0.1053, 0.4692), (0.4933, 0.1705, 0.1792), (0.4768, 0.1705, -0.1792), (0.4232, 0.1053, -0.4208), (0.2004, -0.2758, 0.3559), (0.3242, -0.4463, 0.1792), (0.2764, -0.4463, -0.1792), (0.2994, -0.2758, -0.4208), (0.0, 0.0, 0.4667), (-0.2004, -0.2758, 0.2453), (-0.4953, -0.4463, 0.0956), (-0.4953, -0.4463, -0.1523), (-0.2004, -0.2758, -0.4692), (-0.3242, 0.1053, 0.2453), (-0.4723, 0.255, 0.2104), (-0.6957, 0.1705, -0.1523), (-0.3242, 0.1053, -0.4692), (0.0, 0.0, -0.58)], [], [(21, 3, 7), (2, 1, 5, 6), (0, 12, 4), (3, 2, 6, 7), (1, 0, 4, 5), (7, 6, 10, 11), (5, 4, 8, 9), (21, 7, 11), (6, 5, 9, 10), (4, 12, 8), (11, 10, 15, 16), (9, 8, 13, 14), (21, 11, 16), (10, 9, 14, 15), (8, 12, 13), (16, 15, 19, 20), (14, 13, 17, 18), (21, 16, 20), (15, 14, 18, 19), (13, 12, 17), (20, 19, 2, 3), (18, 17, 0, 1), (21, 20, 3), (19, 18, 1, 2), (17, 12, 0)])
_uv = me_sphere_003.uv_layers.new(name='UVMap')
_uv.uv.foreach_set('vector', [0.5, 0.0, 0.6, 0.2, 0.4, 0.2, 0.6, 0.4, 0.6, 0.6, 0.4, 0.6, 0.4, 0.4, 0.6, 0.8, 0.5, 1.0, 0.4, 0.8, 0.6, 0.2, 0.6, 0.4, 0.4, 0.4, 0.4, 0.2, 0.6, 0.6, 0.6, 0.8, 0.4, 0.8, 0.4, 0.6, 0.4, 0.2, 0.4, 0.4, 0.2, 0.4, 0.2, 0.2, 0.4, 0.6, 0.4, 0.8, 0.2, 0.8, 0.2, 0.6, 0.3, 0.0, 0.4, 0.2, 0.2, 0.2, 0.4, 0.4, 0.4, 0.6, 0.2, 0.6, 0.2, 0.4, 0.4, 0.8, 0.3, 1.0, 0.2, 0.8, 0.2, 0.2, 0.2, 0.4, 0.0, 0.4, 0.0, 0.2, 0.2, 0.6, 0.2, 0.8, 0.0, 0.8, 0.0, 0.6, 0.1, 0.0, 0.2, 0.2, 0.0, 0.2, 0.2, 0.4, 0.2, 0.6, 0.0, 0.6, 0.0, 0.4, 0.2, 0.8, 0.1, 1.0, 0.0, 0.8, 1.0, 0.2, 1.0, 0.4, 0.8, 0.4, 0.8, 0.2, 1.0, 0.6, 1.0, 0.8, 0.8, 0.8, 0.8, 0.6, 0.9, 0.0, 1.0, 0.2, 0.8, 0.2, 1.0, 0.4, 1.0, 0.6, 0.8, 0.6, 0.8, 0.4, 1.0, 0.8, 0.9, 1.0, 0.8, 0.8, 0.8, 0.2, 0.8, 0.4, 0.6, 0.4, 0.6, 0.2, 0.8, 0.6, 0.8, 0.8, 0.6, 0.8, 0.6, 0.6, 0.7, 0.0, 0.8, 0.2, 0.6, 0.2, 0.8, 0.4, 0.8, 0.6, 0.6, 0.6, 0.6, 0.4, 0.8, 0.8, 0.7, 1.0, 0.6, 0.8])
me_sphere_003.update()

# ---- objects
ob_light = bpy.data.objects.new('Light', light_light)
ob_camera = bpy.data.objects.new('Camera', cam_camera)
ob_cube_001 = bpy.data.objects.new('Cube.001', me_cube_001)
ob_side_ref = bpy.data.objects.new('Side Ref', None)
ob_front_ref = bpy.data.objects.new('Front Ref', None)
ob_cube = bpy.data.objects.new('Cube', me_cube)
ob_legs = bpy.data.objects.new('LEgs', me_icosphere)
ob_arms = bpy.data.objects.new('Arms', me_icosphere_001)
ob_head = bpy.data.objects.new('Head', me_sphere)
ob_ears = bpy.data.objects.new('ears', me_sphere_001)
ob_sphere = bpy.data.objects.new('Sphere', me_sphere_002)
ob_sphere_001 = bpy.data.objects.new('Sphere.001', me_sphere_003)

# ---- transforms, parenting, visibility, modifiers, constraints
ob_light.location = (4.076, 1.005, 5.904)
ob_light.rotation_euler = (0.6503, 0.05522, 1.866)
ob_light.lock_rotations_4d = False
ob_light.empty_display_type = 'ARROWS'
ob_light.color = (0.0, 0.0, 0.0, 0.0)
ob_light.lineart.crease_threshold = 0.0
ob_camera.location = (7.359, -6.926, 4.958)
ob_camera.rotation_euler = (1.109, -0.0, 0.8149)
ob_camera.lock_rotations_4d = False
ob_camera.empty_display_type = 'ARROWS'
ob_camera.color = (0.0, 0.0, 0.0, 0.0)
ob_camera.display_type = 'WIRE'
ob_camera.lineart.crease_threshold = 0.0
ob_cube_001.location = (0.0, 0.0, -1.746)
ob_cube_001.lock_rotations_4d = False
ob_cube_001.empty_display_type = 'ARROWS'
ob_cube_001.lineart.crease_threshold = 0.0
_m = ob_cube_001.modifiers.new('Mirror', 'MIRROR')
_m.use_axis = (False, True, False)
_m.use_clip = True
ob_side_ref.location = (0.02773, 0.0, -1.601)
ob_side_ref.rotation_euler = (1.571, 0.0, 3.142)
ob_side_ref.scale = (1.2, 1.2, 1.2)
ob_side_ref.empty_display_type = 'IMAGE'
ob_side_ref.empty_display_size = 5.0
ob_side_ref.empty_image_depth = 'BACK'
ob_side_ref.show_empty_image_perspective = False
ob_side_ref.empty_image_side = 'FRONT'
ob_front_ref.location = (0.0, 0.04945, -1.636)
ob_front_ref.rotation_euler = (1.571, -0.0, 1.571)
ob_front_ref.scale = (1.2, 1.2, 1.2)
ob_front_ref.empty_display_type = 'IMAGE'
ob_front_ref.empty_display_size = 5.0
ob_front_ref.empty_image_depth = 'BACK'
ob_front_ref.show_empty_image_perspective = False
ob_front_ref.empty_image_side = 'FRONT'
ob_cube.location = (0.07418, 0.004121, -1.867)
ob_cube.scale = (0.4175, 0.4765, 0.9665)
_m = ob_cube.modifiers.new('Subdivision', 'SUBSURF')
_m = ob_cube.modifiers.new('Mirror', 'MIRROR')
_m.use_axis = (False, True, False)
ob_legs.location = (0.06916, 0.377, -4.037)
ob_legs.scale = (0.3137, 0.2412, 0.2819)
_m = ob_legs.modifiers.new('Mirror', 'MIRROR')
_m.use_axis = (False, True, False)
_m.mirror_object = ob_cube
_m = ob_legs.modifiers.new('Subdivision', 'SUBSURF')
ob_arms.location = (0.0, 0.2518, -1.313)
ob_arms.rotation_euler = (-1.208, -0.0, 0.0)
ob_arms.scale = (0.1977, 0.1977, 0.1977)
_m = ob_arms.modifiers.new('Subdivision', 'SUBSURF')
_m = ob_arms.modifiers.new('Mirror', 'MIRROR')
_m.use_axis = (False, True, False)
_m.mirror_object = ob_cube
ob_head.location = (0.06518, 0.0, -0.1352)
ob_head.scale = (1.073, 1.184, 1.0)
ob_head.use_mesh_mirror_y = True
_m = ob_head.modifiers.new('Subdivision', 'SUBSURF')
ob_ears.location = (0.0, 0.6178, 0.2186)
ob_ears.rotation_euler = (-0.7107, -1.032e-16, 4.982e-17)
ob_ears.scale = (0.379, 0.2532, 0.4707)
_m = ob_ears.modifiers.new('Subdivision', 'SUBSURF')
_m = ob_ears.modifiers.new('Mirror', 'MIRROR')
_m.use_axis = (False, True, False)
_m.mirror_object = ob_head
ob_sphere.location = (0.0, 0.6353, -0.2649)
ob_sphere.rotation_euler = (-0.2006, -0.0, 0.0)
ob_sphere.scale = (0.7291, 0.7291, 0.7291)
ob_sphere_001.location = (0.2208, 0.0, 0.3091)
ob_sphere_001.scale = (1.0, 1.0, 0.682)

# ---- collection membership
col_collection.objects.link(ob_light)
col_collection.objects.link(ob_camera)
col_collection.objects.link(ob_cube_001)
col_collection.objects.link(ob_side_ref)
col_collection.objects.link(ob_front_ref)
col_collection.objects.link(ob_cube)
col_collection.objects.link(ob_legs)
col_collection.objects.link(ob_arms)
col_collection.objects.link(ob_head)
col_collection.objects.link(ob_ears)
col_fluff.objects.link(ob_sphere)
col_fluff.objects.link(ob_sphere_001)

# ---- scene / render settings (as saved in the file)
scene.camera = ob_camera
scene.frame_start = 1; scene.frame_end = 250; scene.frame_set(0)
scene.render.engine = 'BLENDER_EEVEE_NEXT'
bpy.context.view_layer.update()
